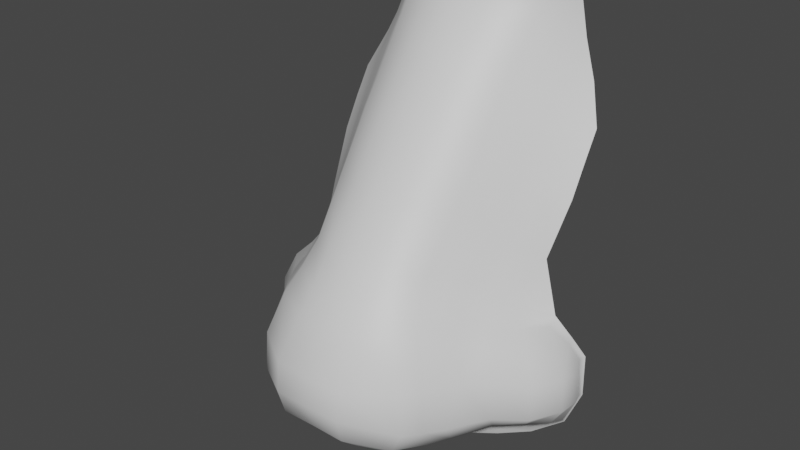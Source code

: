 # Source: Nose.blend  (saved by Blender 2.93.20; exported with 4.5.12 LTS)
import bpy
from mathutils import Matrix  # noqa: F401  (used for matrix-valued properties, if any)

bpy.ops.wm.read_factory_settings(use_empty=True)
scene = bpy.context.scene
scene.name = 'Scene'

# ---- collections
col_collection = bpy.data.collections.new('Collection'); scene.collection.children.link(col_collection)

# ---- materials (node trees are filled in below, after node groups)
mat_material0 = bpy.data.materials.new('Material0')
mat_material0.use_transparent_shadow = False

# ---- material node trees
mat_material0.use_nodes = True; mat_material0.node_tree.nodes.clear()
_N = mat_material0.node_tree.nodes; _L = mat_material0.node_tree.links
n0 = _N.new('ShaderNodeBsdfPrincipled'); n0.name = 'Principled BSDF'; n0.location = (10, 300)
n0.distribution = 'GGX'
n0.subsurface_method = 'BURLEY'
n0.inputs[3].default_value = 1.45
n0.inputs[27].default_value = (0.0, 0.0, 0.0, 1.0)
n0.inputs[28].default_value = 1.0
n1 = _N.new('ShaderNodeOutputMaterial'); n1.name = 'Material Output'; n1.location = (300, 300)
_L.new(n0.outputs[0], n1.inputs[0])
n1.is_active_output = True

# ---- world
world_world = bpy.data.worlds.new('World'); scene.world = world_world
world_world.use_nodes = True; world_world.node_tree.nodes.clear()
_N = world_world.node_tree.nodes; _L = world_world.node_tree.links
n0 = _N.new('ShaderNodeOutputWorld'); n0.name = 'World Output'; n0.location = (300, 300)
n1 = _N.new('ShaderNodeBackground'); n1.name = 'Background'; n1.location = (10, 300)
n1.inputs[0].default_value = (0.05088, 0.05088, 0.05088, 1.0)
_L.new(n1.outputs[0], n0.inputs[0])
n0.is_active_output = True
world_world.color = (0.05088, 0.05088, 0.05088)
world_world.use_sun_shadow = False
world_world.sun_shadow_jitter_overblur = 0.0

# ---- meshes
me_male_head_obj = bpy.data.meshes.new('male head.obj')
me_male_head_obj.from_pydata([(0.0, -6.234, 15.31), (0.7736, -6.15, 15.28), (0.72, -5.924, 15.89), (0.0, -6.018, 15.83), (-0.72, -5.924, 15.89), (-0.7736, -6.15, 15.28), (0.0, -4.479, 17.73), (0.7086, -4.489, 17.71), (0.7242, -3.913, 17.64), (0.0, -3.911, 17.67), (-0.7242, -3.913, 17.64), (-0.7086, -4.489, 17.71), (0.0, -5.768, 16.4), (0.9829, -5.634, 16.45), (0.8179, -5.402, 17.04), (0.0, -5.444, 17.01), (-0.8179, -5.402, 17.04), (-0.9829, -5.634, 16.45), (0.9055, -6.318, 14.98), (0.0, -6.442, 15.0), (-0.9055, -6.318, 14.98), (0.6815, -4.981, 17.58), (0.0, -4.982, 17.57), (-0.6815, -4.981, 17.58), (0.4487, -2.132, 16.63), (0.4658, -2.594, 16.96), (1.128, -2.608, 16.58), (1.038, -2.143, 16.22), (-1.038, -2.143, 16.22), (-1.128, -2.608, 16.58), (-0.4658, -2.594, 16.96), (-0.4487, -2.132, 16.63), (0.4309, 1.719, 13.94), (0.4329, 1.312, 14.29), (1.062, 1.054, 14.11), (1.077, 1.499, 13.79), (-1.077, 1.499, 13.79), (-1.062, 1.054, 14.11), (-0.4329, 1.312, 14.29), (-0.4309, 1.719, 13.94), (0.4396, 2.117, 13.62), (0.5466, 2.524, 13.4), (0.0, 2.571, 13.47), (0.0, 2.144, 13.65), (-0.5466, 2.524, 13.4), (-0.4396, 2.117, 13.62), (0.4427, 0.2062, 15.05), (0.4487, -1.057, 15.85), (1.065, -1.123, 15.54), (1.072, 0.01984, 14.81), (-1.072, 0.01984, 14.81), (-1.065, -1.123, 15.54), (-0.4487, -1.057, 15.85), (-0.4427, 0.2062, 15.05), (0.4365, 0.8184, 14.63), (0.0, 0.8835, 14.64), (0.0, 0.229, 15.09), (-0.4365, 0.8184, 14.63), (3.157, -4.174, 13.67), (-3.157, -4.174, 13.67), (3.013, -3.717, 13.93), (2.758, -3.216, 14.17), (-2.758, -3.216, 14.17), (-3.013, -3.717, 13.93), (3.143, -5.047, 13.63), (-3.143, -5.047, 13.63), (1.355, -6.129, 14.77), (1.364, -5.96, 14.87), (1.053, -6.077, 15.22), (-1.053, -6.077, 15.22), (-1.364, -5.96, 14.87), (-1.355, -6.129, 14.77), (1.204, -4.903, 15.19), (1.579, -4.562, 15.37), (1.154, -4.819, 15.55), (-1.154, -4.819, 15.55), (-1.579, -4.562, 15.37), (-1.204, -4.903, 15.19), (1.24, -4.726, 15.7), (-1.24, -4.726, 15.7), (1.569, -4.5, 15.58), (1.419, -4.565, 15.72), (-1.419, -4.565, 15.72), (-1.569, -4.5, 15.58), (1.686, -4.582, 15.69), (1.506, -4.661, 15.85), (-1.506, -4.661, 15.85), (-1.686, -4.582, 15.69), (1.205, -4.903, 15.89), (-1.205, -4.903, 15.89), (1.078, -5.059, 15.67), (-1.078, -5.059, 15.67), (1.146, -5.185, 15.18), (-1.146, -5.185, 15.18), (1.365, -4.833, 14.97), (-1.365, -4.833, 14.97), (1.96, -4.459, 15.0), (1.904, -4.716, 14.74), (2.168, -4.495, 14.76), (-2.168, -4.495, 14.76), (-1.904, -4.716, 14.74), (-1.96, -4.459, 15.0), (2.252, -4.58, 14.6), (-2.252, -4.58, 14.6), (2.215, -4.685, 14.51), (-2.215, -4.685, 14.51), (2.077, -4.76, 14.55), (-2.077, -4.76, 14.55), (2.17, -4.952, 14.52), (2.385, -4.817, 14.49), (-2.385, -4.817, 14.49), (-2.17, -4.952, 14.52), (2.448, -4.66, 14.62), (-2.448, -4.66, 14.62), (2.344, -4.547, 14.84), (-2.344, -4.547, 14.84), (2.104, -4.499, 15.13), (-2.104, -4.499, 15.13), (1.85, -5.013, 14.72), (-1.85, -5.013, 14.72), (1.075, -5.648, 15.84), (1.154, -5.799, 15.27), (-1.154, -5.799, 15.27), (-1.075, -5.648, 15.84), (1.35, -5.104, 14.9), (-1.35, -5.104, 14.9), (1.239, -5.456, 16.1), (-1.239, -5.456, 16.1), (1.614, -5.166, 16.06), (-1.614, -5.166, 16.06), (1.848, -4.54, 15.49), (-1.848, -4.54, 15.49), (1.804, -5.079, 15.87), (-1.804, -5.079, 15.87), (2.24, -4.986, 15.24), (1.977, -5.027, 15.63), (-1.977, -5.027, 15.63), (-2.24, -4.986, 15.24), (2.515, -5.041, 14.91), (-2.515, -5.041, 14.91), (2.633, -5.17, 14.65), (-2.633, -5.17, 14.65), (2.563, -5.357, 14.49), (-2.563, -5.357, 14.49), (2.32, -5.528, 14.5), (-2.32, -5.528, 14.5), (1.935, -5.606, 14.74), (-1.935, -5.606, 14.74), (1.388, -5.707, 14.93), (-1.388, -5.707, 14.93), (0.9745, -5.864, 15.89), (-0.9745, -5.864, 15.89), (1.183, -5.613, 16.24), (-1.183, -5.613, 16.24), (1.665, -5.263, 16.19), (-1.665, -5.263, 16.19), (1.882, -5.165, 15.98), (-1.882, -5.165, 15.98), (2.323, -5.072, 15.33), (2.064, -5.114, 15.73), (-2.064, -5.114, 15.73), (-2.323, -5.072, 15.33), (2.622, -5.126, 14.97), (-2.622, -5.126, 14.97), (2.772, -5.261, 14.65), (-2.772, -5.261, 14.65), (2.706, -5.477, 14.41), (-2.706, -5.477, 14.41), (2.425, -5.738, 14.34), (-2.425, -5.738, 14.34), (1.931, -5.844, 14.65), (-1.931, -5.844, 14.65), (1.742, -5.196, 16.46), (-1.742, -5.196, 16.46), (2.013, -5.095, 16.19), (-2.013, -5.095, 16.19), (2.451, -4.996, 15.52), (2.2, -5.048, 15.93), (-2.2, -5.048, 15.93), (-2.451, -4.996, 15.52), (2.824, -5.055, 15.06), (-2.824, -5.055, 15.06), (3.09, -5.148, 14.61), (-3.09, -5.148, 14.61), (3.105, -5.312, 14.22), (-3.105, -5.312, 14.22), (2.954, -5.536, 13.97), (-2.954, -5.536, 13.97), (2.446, -5.888, 14.22), (1.933, -5.973, 14.58), (-1.933, -5.973, 14.58), (-2.446, -5.888, 14.22), (2.784, -3.532, 15.06), (2.525, -3.246, 14.86), (2.075, -3.077, 15.38), (2.241, -3.377, 15.65), (-2.241, -3.377, 15.65), (-2.075, -3.077, 15.38), (-2.525, -3.246, 14.86), (-2.784, -3.532, 15.06), (3.0, -3.652, 14.49), (3.008, -4.087, 15.21), (3.279, -4.155, 14.61), (-3.279, -4.155, 14.61), (-3.008, -4.087, 15.21), (-3.0, -3.652, 14.49), (3.036, -3.769, 14.06), (3.301, -4.192, 14.17), (3.113, -4.203, 13.8), (-3.113, -4.203, 13.8), (-3.301, -4.192, 14.17), (-3.036, -3.769, 14.06), (2.506, -2.16, 14.18), (2.355, -2.947, 14.63), (-2.355, -2.947, 14.63), (-2.506, -2.16, 14.18), (2.769, -3.376, 14.34), (-2.769, -3.376, 14.34), (3.153, -4.979, 13.78), (-3.153, -4.979, 13.78), (3.31, -4.847, 14.14), (-3.31, -4.847, 14.14), (2.935, -5.632, 13.85), (-2.935, -5.632, 13.85), (2.136, -1.854, 14.48), (1.822, -1.582, 14.76), (1.673, -2.447, 15.39), (1.976, -2.731, 15.05), (-1.976, -2.731, 15.05), (-1.673, -2.447, 15.39), (-1.822, -1.582, 14.76), (-2.136, -1.854, 14.48), (1.636, -4.705, 17.1), (1.573, -3.895, 17.09), (-1.573, -3.895, 17.09), (-1.636, -4.705, 17.1), (0.519, -3.026, 17.26), (0.0, -3.054, 17.3), (-0.519, -3.026, 17.26), (1.388, -5.168, 17.04), (-1.388, -5.168, 17.04), (1.87, -4.712, 16.77), (2.104, -4.719, 16.44), (-2.104, -4.719, 16.44), (-1.87, -4.712, 16.77), (1.78, -3.899, 16.76), (1.986, -3.903, 16.43), (-1.986, -3.903, 16.43), (-1.78, -3.899, 16.76), (1.241, -2.209, 15.93), (1.356, -2.676, 16.27), (1.585, -2.744, 15.97), (1.445, -2.274, 15.64), (-1.445, -2.274, 15.64), (-1.585, -2.744, 15.97), (-1.356, -2.676, 16.27), (-1.241, -2.209, 15.93), (1.281, -3.044, 16.88), (-1.281, -3.044, 16.88), (2.178, -3.927, 16.13), (2.282, -4.691, 16.16), (-2.282, -4.691, 16.16), (-2.178, -3.927, 16.13), (2.543, -4.679, 15.75), (-2.543, -4.679, 15.75), (2.445, -3.974, 15.78), (-2.445, -3.974, 15.78), (3.023, -4.787, 15.21), (-3.023, -4.787, 15.21), (3.302, -4.812, 14.61), (-3.302, -4.812, 14.61), (1.979, -3.284, 15.96), (1.781, -3.181, 16.25), (-1.781, -3.181, 16.25), (-1.979, -3.284, 15.96), (1.552, -1.36, 15.01), (-1.552, -1.36, 15.01), (1.309, -1.242, 15.27), (-1.309, -1.242, 15.27), (1.894, -0.635, 14.15), (1.604, -0.3727, 14.37), (-1.604, -0.3727, 14.37), (-1.894, -0.635, 14.15), (1.338, -0.1764, 14.59), (-1.338, -0.1764, 14.59), (2.2, -0.8959, 13.92), (-2.2, -0.8959, 13.92), (1.951, 0.4327, 13.44), (1.658, 0.6426, 13.67), (1.629, 0.1719, 14.0), (1.922, -0.06744, 13.78), (-1.922, -0.06744, 13.78), (-1.629, 0.1719, 14.0), (-1.658, 0.6426, 13.67), (-1.951, 0.4327, 13.44), (1.345, 0.3783, 14.22), (-1.345, 0.3783, 14.22), (2.275, 0.1998, 13.21), (2.234, -0.3137, 13.56), (-2.234, -0.3137, 13.56), (-2.275, 0.1998, 13.21), (2.035, 1.34, 12.58), (1.741, 1.547, 12.94), (1.689, 1.093, 13.3), (1.979, 0.8857, 13.01), (-1.979, 0.8857, 13.01), (-1.689, 1.093, 13.3), (-1.741, 1.547, 12.94), (-2.035, 1.34, 12.58), (1.383, 1.296, 13.54), (1.36, 0.8481, 13.89), (-1.36, 0.8481, 13.89), (-1.383, 1.296, 13.54), (2.325, 0.6569, 12.72), (-2.325, 0.6569, 12.72), (1.428, 1.744, 13.2), (1.6, 2.216, 12.95), (1.207, 2.385, 13.23), (1.114, 1.941, 13.47), (-1.114, 1.941, 13.47), (-1.207, 2.385, 13.23), (-1.6, 2.216, 12.95), (-1.428, 1.744, 13.2), (2.618, -0.05749, 13.01), (-2.618, -0.05749, 13.01), (2.622, -0.5889, 13.33), (2.621, -1.184, 13.66), (-2.621, -1.184, 13.66), (-2.622, -0.5889, 13.33), (1.933, 2.037, 12.64), (-1.933, 2.037, 12.64), (0.0, 1.773, 13.95), (1.796, -2.884, 15.7), (-1.796, -2.884, 15.7), (1.531, -3.112, 16.56), (-1.531, -3.112, 16.56), (1.062, 0.5846, 14.43), (-1.062, 0.5846, 14.43), (0.0, -2.582, 17.0), (0.0, 1.386, 14.29), (0.0, -1.011, 15.88), (0.0, -2.078, 16.64)], [], [(0, 1, 2, 3), (3, 4, 5, 0), (6, 7, 8, 9), (9, 10, 11, 6), (12, 13, 14, 15), (15, 16, 17, 12), (2, 13, 12, 3), (3, 12, 17, 4), (15, 14, 21, 22), (22, 23, 16, 15), (21, 7, 6, 22), (22, 6, 11, 23), (24, 25, 26, 27), (28, 29, 30, 31), (32, 33, 34, 35), (36, 37, 38, 39), (40, 41, 42, 43), (43, 42, 44, 45), (46, 47, 48, 49), (50, 51, 52, 53), (46, 54, 55, 56), (56, 55, 57, 53), (47, 24, 27, 48), (51, 28, 31, 52), (18, 66, 67, 68), (69, 70, 71, 20), (72, 73, 74), (75, 76, 77), (74, 73, 78), (79, 76, 75), (78, 73, 80, 81), (82, 83, 76, 79), (81, 80, 84, 85), (86, 87, 83, 82), (81, 85, 88, 78), (79, 89, 86, 82), (74, 78, 88, 90), (91, 89, 79, 75), (72, 74, 90, 92), (93, 91, 75, 77), (72, 94, 73), (76, 95, 77), (96, 97, 98), (99, 100, 101), (98, 97, 102), (103, 100, 99), (102, 97, 104), (105, 100, 103), (106, 104, 97), (100, 105, 107), (108, 109, 104, 106), (107, 105, 110, 111), (109, 112, 102, 104), (105, 103, 113, 110), (98, 102, 112, 114), (115, 113, 103, 99), (96, 98, 114, 116), (117, 115, 99, 101), (94, 97, 96, 73), (76, 101, 100, 95), (118, 108, 106, 97), (100, 107, 111, 119), (92, 90, 120, 121), (122, 123, 91, 93), (124, 94, 72, 92), (93, 77, 95, 125), (90, 88, 126, 120), (123, 127, 89, 91), (126, 88, 85, 128), (129, 86, 89, 127), (73, 96, 116, 130), (131, 117, 101, 76), (128, 85, 84, 132), (133, 87, 86, 129), (116, 134, 135, 130), (131, 136, 137, 117), (114, 138, 134, 116), (117, 137, 139, 115), (112, 140, 138, 114), (115, 139, 141, 113), (109, 142, 140, 112), (113, 141, 143, 110), (144, 142, 109, 108), (111, 110, 143, 145), (124, 118, 97, 94), (95, 100, 119, 125), (146, 144, 108, 118), (119, 111, 145, 147), (148, 146, 118, 124), (125, 119, 147, 149), (124, 92, 121, 148), (149, 122, 93, 125), (68, 121, 120, 150), (151, 123, 122, 69), (120, 126, 152, 150), (151, 153, 127, 123), (152, 126, 128, 154), (155, 129, 127, 153), (128, 132, 156, 154), (155, 157, 133, 129), (135, 134, 158, 159), (160, 161, 137, 136), (134, 138, 162, 158), (161, 163, 139, 137), (138, 140, 164, 162), (163, 165, 141, 139), (166, 164, 140, 142), (143, 141, 165, 167), (168, 166, 142, 144), (145, 143, 167, 169), (170, 168, 144, 146), (147, 145, 169, 171), (67, 170, 146, 148), (149, 147, 171, 70), (67, 148, 121, 68), (69, 122, 149, 70), (13, 152, 154, 172), (173, 155, 153, 17), (154, 156, 174, 172), (173, 175, 157, 155), (159, 158, 176, 177), (178, 179, 161, 160), (158, 162, 180, 176), (179, 181, 163, 161), (162, 164, 182, 180), (181, 183, 165, 163), (166, 184, 182, 164), (165, 183, 185, 167), (168, 186, 184, 166), (167, 185, 187, 169), (66, 189, 170, 67), (70, 171, 190, 71), (192, 193, 194, 195), (196, 197, 198, 199), (200, 192, 201, 202), (203, 204, 199, 205), (206, 207, 208), (209, 210, 211), (60, 61, 216, 206), (211, 217, 62, 63), (58, 60, 206, 208), (209, 211, 63, 59), (64, 58, 208, 218), (219, 209, 59, 65), (218, 208, 207, 220), (221, 210, 209, 219), (64, 218, 186, 222), (223, 187, 219, 65), (188, 222, 186, 168), (169, 187, 223, 191), (224, 225, 226, 227), (228, 229, 230, 231), (218, 220, 184, 186), (187, 185, 221, 219), (8, 7, 232, 233), (234, 235, 11, 10), (8, 236, 237, 9), (9, 237, 238, 10), (7, 21, 239, 232), (235, 240, 23, 11), (21, 14, 239), (240, 16, 23), (172, 239, 14, 13), (17, 16, 240, 173), (241, 172, 174, 242), (243, 175, 173, 244), (245, 241, 242, 246), (247, 243, 244, 248), (249, 250, 251, 252), (253, 254, 255, 256), (233, 257, 236, 8), (10, 238, 258, 234), (259, 246, 242, 260), (261, 243, 247, 262), (176, 263, 260, 177), (178, 261, 264, 179), (263, 265, 259, 260), (261, 262, 266, 264), (176, 180, 267, 263), (264, 268, 181, 179), (267, 201, 265, 263), (264, 266, 204, 268), (180, 182, 269, 267), (268, 270, 183, 181), (269, 202, 201, 267), (268, 204, 203, 270), (220, 269, 182, 184), (185, 183, 270, 221), (271, 272, 246, 259), (262, 247, 273, 274), (220, 207, 202, 269), (270, 203, 210, 221), (195, 271, 259, 265), (266, 262, 274, 196), (225, 275, 252, 226), (229, 253, 276, 230), (277, 249, 252, 275), (276, 253, 256, 278), (279, 280, 275, 225), (230, 276, 281, 282), (283, 277, 275, 280), (281, 276, 278, 284), (285, 279, 225, 224), (231, 230, 282, 286), (287, 288, 289, 290), (291, 292, 293, 294), (295, 283, 280, 289), (292, 281, 284, 296), (297, 287, 290, 298), (299, 291, 294, 300), (301, 302, 303, 304), (305, 306, 307, 308), (309, 310, 288, 303), (306, 293, 311, 312), (301, 304, 313), (314, 305, 308), (315, 316, 317, 318), (319, 320, 321, 322), (212, 326, 285, 224), (231, 286, 327, 215), (201, 192, 195, 265), (266, 196, 199, 204), (318, 317, 41, 40), (45, 44, 320, 319), (213, 61, 212), (32, 40, 43, 331), (331, 43, 45, 39), (303, 288, 287, 304), (305, 294, 293, 306), (35, 318, 40, 32), (39, 45, 319, 36), (304, 287, 297, 313), (314, 300, 294, 305), (303, 302, 315, 309), (312, 322, 307, 306), (332, 251, 272, 271), (274, 273, 254, 333), (80, 73, 130, 84), (87, 131, 76, 83), (84, 130, 135, 132), (133, 136, 131, 87), (132, 135, 159, 156), (157, 160, 136, 133), (156, 159, 177, 174), (175, 178, 160, 157), (174, 177, 260, 242), (243, 261, 178, 175), (246, 272, 334, 245), (248, 335, 273, 247), (272, 251, 250, 334), (335, 255, 254, 273), (257, 26, 25, 236), (238, 30, 29, 258), (49, 336, 54, 46), (53, 57, 337, 50), (25, 338, 237, 236), (238, 237, 338, 30), (32, 331, 339, 33), (38, 339, 331, 39), (46, 56, 340, 47), (52, 340, 56, 53), (33, 54, 336, 34), (37, 337, 57, 38), (47, 340, 341, 24), (31, 341, 340, 52), (302, 301, 329), (194, 332, 271, 195), (196, 274, 333, 197), (212, 224, 227, 213), (214, 228, 231, 215), (313, 297, 323), (324, 300, 314), (325, 298, 285, 326), (327, 286, 299, 328), (193, 216, 61, 213), (214, 62, 217, 198), (193, 213, 227, 194), (197, 228, 214, 198), (332, 226, 252, 251), (254, 253, 229, 333), (25, 24, 341, 338), (338, 341, 31, 30), (194, 227, 226, 332), (333, 229, 228, 197), (193, 192, 200, 216), (217, 205, 199, 198), (18, 1, 0, 19), (19, 0, 5, 20), (188, 168, 170, 189), (190, 171, 169, 191), (2, 150, 152, 13), (17, 153, 151, 4), (1, 68, 150, 2), (4, 151, 69, 5), (18, 68, 1), (5, 69, 20), (206, 216, 200), (205, 217, 211), (206, 200, 202, 207), (210, 203, 205, 211), (54, 33, 339, 55), (55, 339, 38, 57), (289, 280, 279, 290), (291, 282, 281, 292), (34, 336, 295, 310), (311, 296, 337, 37), (290, 279, 285, 298), (299, 286, 282, 291), (325, 323, 297, 298), (299, 300, 324, 328), (245, 233, 232, 241), (244, 235, 234, 248), (249, 27, 26, 250), (255, 29, 28, 256), (277, 48, 27, 249), (256, 28, 51, 278), (283, 49, 48, 277), (278, 51, 50, 284), (295, 336, 49, 283), (284, 50, 337, 296), (309, 35, 34, 310), (311, 37, 36, 312), (315, 302, 329, 316), (321, 330, 307, 322), (315, 318, 35, 309), (312, 36, 319, 322), (334, 257, 233, 245), (248, 234, 258, 335), (250, 26, 257, 334), (335, 258, 29, 255), (295, 289, 288, 310), (311, 293, 292, 296), (241, 232, 239, 172), (173, 240, 235, 244), (214, 215, 62), (307, 330, 308)])
me_male_head_obj.polygons.foreach_set('use_smooth', [True] * 336)
_uv = me_male_head_obj.uv_layers.new(name='UVMap')
_uv.uv.foreach_set('vector', [0.3926, 0.7576, 0.0, 0.0, 0.3927, 0.7583, 0.3912, 0.7579, 0.3912, 0.7579, 0.3927, 0.7583, 0.0, 0.0, 0.3926, 0.7576, 0.3912, 0.7619, 0.3922, 0.7619, 0.3924, 0.7632, 0.3912, 0.7631, 0.3912, 0.7631, 0.3924, 0.7632, 0.3922, 0.7619, 0.3912, 0.7619, 0.3912, 0.7585, 0.393, 0.7588, 0.3925, 0.7594, 0.3912, 0.7594, 0.3912, 0.7594, 0.3925, 0.7594, 0.393, 0.7588, 0.3912, 0.7585, 0.0, 0.0, 0.393, 0.7588, 0.3912, 0.7585, 0.3912, 0.7579, 0.3912, 0.7579, 0.3912, 0.7585, 0.393, 0.7588, 0.0, 0.0, 0.3912, 0.7594, 0.3925, 0.7594, 0.3921, 0.7606, 0.3912, 0.7606, 0.3912, 0.7606, 0.3921, 0.7606, 0.3925, 0.7594, 0.3912, 0.7594, 0.3921, 0.7606, 0.3922, 0.7619, 0.3912, 0.7619, 0.3912, 0.7606, 0.3912, 0.7606, 0.3912, 0.7619, 0.3922, 0.7619, 0.3921, 0.7606, 0.196, 0.383, 0.0, 0.0, 0.1967, 0.3839, 0.3934, 0.7678, 0.3934, 0.7678, 0.1967, 0.3839, 0.0, 0.0, 0.196, 0.383, 0.0, 0.0, 0.3912, 0.7773, 0.0, 0.0, 0.0, 0.0, 0.0, 0.0, 0.0, 0.0, 0.3912, 0.7773, 0.0, 0.0, 0.1961, 0.3907, 0.0, 0.0, 0.3912, 0.7814, 0.3912, 0.7792, 0.3912, 0.7792, 0.3912, 0.7814, 0.0, 0.0, 0.1961, 0.3907, 0.0, 0.0, 0.3912, 0.7709, 0.0, 0.0, 0.3937, 0.7736, 0.3937, 0.7736, 0.0, 0.0, 0.3912, 0.7709, 0.0, 0.0, 0.1959, 0.3885, 0.0, 0.0, 0.3912, 0.7773, 0.3912, 0.7746, 0.3912, 0.7746, 0.3912, 0.7773, 0.0, 0.0, 0.1959, 0.3885, 0.0, 0.0, 0.3912, 0.7678, 0.0, 0.0, 0.3937, 0.7706, 0.3937, 0.7706, 0.0, 0.0, 0.3912, 0.7678, 0.0, 0.0, 0.0, 0.0, 0.3937, 0.7574, 0.3937, 0.7581, 0.393, 0.7577, 0.393, 0.7577, 0.3937, 0.7581, 0.3937, 0.7574, 0.0, 0.0, 0.3932, 0.7607, 0.3947, 0.7621, 0.393, 0.761, 0.393, 0.761, 0.3947, 0.7621, 0.3932, 0.7607, 0.393, 0.761, 0.3947, 0.7621, 0.3932, 0.7612, 0.3932, 0.7612, 0.3947, 0.7621, 0.393, 0.761, 0.3932, 0.7612, 0.3943, 0.762, 0.3947, 0.7621, 0.394, 0.7618, 0.394, 0.7618, 0.3947, 0.7621, 0.3943, 0.762, 0.3932, 0.7612, 0.394, 0.7618, 0.0, 0.0, 0.3951, 0.762, 0.3943, 0.7618, 0.3943, 0.7618, 0.3951, 0.762, 0.0, 0.0, 0.394, 0.7618, 0.394, 0.7618, 0.3943, 0.7618, 0.3933, 0.761, 0.3932, 0.7612, 0.3932, 0.7612, 0.3933, 0.761, 0.3943, 0.7618, 0.394, 0.7618, 0.393, 0.761, 0.3932, 0.7612, 0.3933, 0.761, 0.393, 0.7606, 0.393, 0.7606, 0.3933, 0.761, 0.3932, 0.7612, 0.393, 0.761, 0.3932, 0.7607, 0.393, 0.761, 0.393, 0.7606, 0.3932, 0.7602, 0.3932, 0.7602, 0.393, 0.7606, 0.393, 0.761, 0.3932, 0.7607, 0.3932, 0.7607, 0.3935, 0.761, 0.3947, 0.7621, 0.3947, 0.7621, 0.3935, 0.761, 0.3932, 0.7607, 0.3954, 0.7622, 0.395, 0.7612, 0.396, 0.7621, 0.396, 0.7621, 0.395, 0.7612, 0.3954, 0.7622, 0.396, 0.7621, 0.395, 0.7612, 0.3963, 0.7618, 0.3963, 0.7618, 0.395, 0.7612, 0.396, 0.7621, 0.3963, 0.7618, 0.395, 0.7612, 0.3962, 0.7615, 0.3962, 0.7615, 0.395, 0.7612, 0.3963, 0.7618, 0.3956, 0.7612, 0.3962, 0.7615, 0.395, 0.7612, 0.395, 0.7612, 0.3962, 0.7615, 0.3956, 0.7612, 0.3959, 0.7609, 0.3965, 0.7613, 0.3962, 0.7615, 0.3956, 0.7612, 0.3956, 0.7612, 0.3962, 0.7615, 0.3965, 0.7613, 0.3959, 0.7609, 0.3965, 0.7613, 0.3967, 0.7617, 0.3963, 0.7618, 0.3962, 0.7615, 0.3962, 0.7615, 0.3963, 0.7618, 0.3967, 0.7617, 0.3965, 0.7613, 0.396, 0.7621, 0.3963, 0.7618, 0.3967, 0.7617, 0.3965, 0.762, 0.3965, 0.762, 0.3967, 0.7617, 0.3963, 0.7618, 0.396, 0.7621, 0.3954, 0.7622, 0.396, 0.7621, 0.3965, 0.762, 0.3958, 0.7622, 0.3958, 0.7622, 0.3965, 0.762, 0.396, 0.7621, 0.3954, 0.7622, 0.3935, 0.761, 0.395, 0.7612, 0.3954, 0.7622, 0.3947, 0.7621, 0.3947, 0.7621, 0.3954, 0.7622, 0.395, 0.7612, 0.3935, 0.761, 0.3952, 0.7607, 0.3959, 0.7609, 0.3956, 0.7612, 0.395, 0.7612, 0.395, 0.7612, 0.3956, 0.7612, 0.3959, 0.7609, 0.3952, 0.7607, 0.3932, 0.7602, 0.393, 0.7606, 0.393, 0.7587, 0.3932, 0.7582, 0.3932, 0.7582, 0.393, 0.7587, 0.393, 0.7606, 0.3932, 0.7602, 0.3936, 0.7605, 0.3935, 0.761, 0.3932, 0.7607, 0.3932, 0.7602, 0.3932, 0.7602, 0.3932, 0.7607, 0.3935, 0.761, 0.3936, 0.7605, 0.393, 0.7606, 0.3933, 0.761, 0.3934, 0.7591, 0.393, 0.7587, 0.393, 0.7587, 0.3934, 0.7591, 0.3933, 0.761, 0.393, 0.7606, 0.3934, 0.7591, 0.3933, 0.761, 0.3943, 0.7618, 0.3946, 0.76, 0.3946, 0.76, 0.3943, 0.7618, 0.3933, 0.761, 0.3934, 0.7591, 0.3947, 0.7621, 0.3954, 0.7622, 0.3958, 0.7622, 0.3951, 0.762, 0.3951, 0.762, 0.3958, 0.7622, 0.3954, 0.7622, 0.3947, 0.7621, 0.3946, 0.76, 0.3943, 0.7618, 0.0, 0.0, 0.3954, 0.7603, 0.3954, 0.7603, 0.0, 0.0, 0.3943, 0.7618, 0.3946, 0.76, 0.3958, 0.7622, 0.3961, 0.7605, 0.3954, 0.7603, 0.3951, 0.762, 0.3951, 0.762, 0.3954, 0.7603, 0.3961, 0.7605, 0.3958, 0.7622, 0.3965, 0.762, 0.397, 0.7603, 0.3961, 0.7605, 0.3958, 0.7622, 0.3958, 0.7622, 0.3961, 0.7605, 0.397, 0.7603, 0.3965, 0.762, 0.3967, 0.7617, 0.3973, 0.76, 0.397, 0.7603, 0.3965, 0.762, 0.3965, 0.762, 0.397, 0.7603, 0.3973, 0.76, 0.3967, 0.7617, 0.3965, 0.7613, 0.3971, 0.7594, 0.3973, 0.76, 0.3967, 0.7617, 0.3967, 0.7617, 0.3973, 0.76, 0.3971, 0.7594, 0.3965, 0.7613, 0.3964, 0.759, 0.3971, 0.7594, 0.3965, 0.7613, 0.3959, 0.7609, 0.3959, 0.7609, 0.3965, 0.7613, 0.3971, 0.7594, 0.3964, 0.759, 0.3936, 0.7605, 0.3952, 0.7607, 0.395, 0.7612, 0.3935, 0.761, 0.3935, 0.761, 0.395, 0.7612, 0.3952, 0.7607, 0.3936, 0.7605, 0.3955, 0.7588, 0.3964, 0.759, 0.3959, 0.7609, 0.3952, 0.7607, 0.3952, 0.7607, 0.3959, 0.7609, 0.3964, 0.759, 0.3955, 0.7588, 0.3937, 0.7586, 0.3955, 0.7588, 0.3952, 0.7607, 0.3936, 0.7605, 0.3936, 0.7605, 0.3952, 0.7607, 0.3955, 0.7588, 0.3937, 0.7586, 0.3936, 0.7605, 0.3932, 0.7602, 0.3932, 0.7582, 0.3937, 0.7586, 0.3937, 0.7586, 0.3932, 0.7582, 0.3932, 0.7602, 0.3936, 0.7605, 0.393, 0.7577, 0.3932, 0.7582, 0.393, 0.7587, 0.3927, 0.7583, 0.3927, 0.7583, 0.393, 0.7587, 0.3932, 0.7582, 0.393, 0.7577, 0.393, 0.7587, 0.3934, 0.7591, 0.3932, 0.7589, 0.3927, 0.7583, 0.3927, 0.7583, 0.3932, 0.7589, 0.3934, 0.7591, 0.393, 0.7587, 0.3932, 0.7589, 0.3934, 0.7591, 0.3946, 0.76, 0.3947, 0.76, 0.3947, 0.76, 0.3946, 0.76, 0.3934, 0.7591, 0.3932, 0.7589, 0.3946, 0.76, 0.0, 0.0, 0.3956, 0.7603, 0.3947, 0.76, 0.3947, 0.76, 0.3956, 0.7603, 0.0, 0.0, 0.3946, 0.76, 0.3954, 0.7603, 0.3961, 0.7605, 0.3963, 0.7604, 0.3956, 0.7603, 0.3956, 0.7603, 0.3963, 0.7604, 0.3961, 0.7605, 0.3954, 0.7603, 0.3961, 0.7605, 0.397, 0.7603, 0.3971, 0.7603, 0.3963, 0.7604, 0.3963, 0.7604, 0.3971, 0.7603, 0.397, 0.7603, 0.3961, 0.7605, 0.397, 0.7603, 0.3973, 0.76, 0.3975, 0.7599, 0.3971, 0.7603, 0.3971, 0.7603, 0.3975, 0.7599, 0.3973, 0.76, 0.397, 0.7603, 0.3973, 0.7593, 0.3975, 0.7599, 0.3973, 0.76, 0.3971, 0.7594, 0.3971, 0.7594, 0.3973, 0.76, 0.3975, 0.7599, 0.3973, 0.7593, 0.3965, 0.7585, 0.3973, 0.7593, 0.3971, 0.7594, 0.3964, 0.759, 0.3964, 0.759, 0.3971, 0.7594, 0.3973, 0.7593, 0.3965, 0.7585, 0.3954, 0.7583, 0.3965, 0.7585, 0.3964, 0.759, 0.3955, 0.7588, 0.3955, 0.7588, 0.3964, 0.759, 0.3965, 0.7585, 0.3954, 0.7583, 0.3937, 0.7581, 0.3954, 0.7583, 0.3955, 0.7588, 0.3937, 0.7586, 0.3937, 0.7586, 0.3955, 0.7588, 0.3954, 0.7583, 0.3937, 0.7581, 0.3937, 0.7581, 0.3937, 0.7586, 0.3932, 0.7582, 0.393, 0.7577, 0.393, 0.7577, 0.3932, 0.7582, 0.3937, 0.7586, 0.3937, 0.7581, 0.393, 0.7588, 0.3932, 0.7589, 0.3947, 0.76, 0.3951, 0.7601, 0.3951, 0.7601, 0.3947, 0.76, 0.3932, 0.7589, 0.393, 0.7588, 0.3947, 0.76, 0.0, 0.0, 0.396, 0.7603, 0.3951, 0.7601, 0.3951, 0.7601, 0.396, 0.7603, 0.0, 0.0, 0.3947, 0.76, 0.3956, 0.7603, 0.3963, 0.7604, 0.3966, 0.7606, 0.396, 0.7603, 0.396, 0.7603, 0.3966, 0.7606, 0.3963, 0.7604, 0.3956, 0.7603, 0.3963, 0.7604, 0.3971, 0.7603, 0.3977, 0.7604, 0.3966, 0.7606, 0.3966, 0.7606, 0.3977, 0.7604, 0.3971, 0.7603, 0.3963, 0.7604, 0.3971, 0.7603, 0.3975, 0.7599, 0.3985, 0.7602, 0.3977, 0.7604, 0.3977, 0.7604, 0.3985, 0.7602, 0.3975, 0.7599, 0.3971, 0.7603, 0.3973, 0.7593, 0.3985, 0.7597, 0.3985, 0.7602, 0.3975, 0.7599, 0.3975, 0.7599, 0.3985, 0.7602, 0.3985, 0.7597, 0.3973, 0.7593, 0.3965, 0.7585, 0.398, 0.759, 0.3985, 0.7597, 0.3973, 0.7593, 0.3973, 0.7593, 0.3985, 0.7597, 0.398, 0.759, 0.3965, 0.7585, 0.0, 0.0, 0.3953, 0.758, 0.3954, 0.7583, 0.3937, 0.7581, 0.3937, 0.7581, 0.3954, 0.7583, 0.3953, 0.758, 0.0, 0.0, 0.1986, 0.3826, 0.0, 0.0, 0.0, 0.0, 0.3959, 0.765, 0.3959, 0.765, 0.0, 0.0, 0.0, 0.0, 0.1986, 0.3826, 0.3982, 0.7642, 0.3977, 0.7645, 0.3983, 0.763, 0.399, 0.7628, 0.399, 0.7628, 0.3983, 0.763, 0.3977, 0.7645, 0.3982, 0.7642, 0.0, 0.0, 0.3991, 0.7628, 0.3982, 0.7628, 0.3982, 0.7628, 0.3991, 0.7628, 0.0, 0.0, 0.3983, 0.7639, 0.3972, 0.7653, 0.3973, 0.765, 0.3982, 0.7639, 0.3982, 0.7639, 0.3973, 0.765, 0.3972, 0.7653, 0.3983, 0.7639, 0.3983, 0.7629, 0.3983, 0.7639, 0.3982, 0.7639, 0.3982, 0.7628, 0.3982, 0.7628, 0.3982, 0.7639, 0.3983, 0.7639, 0.3983, 0.7629, 0.3985, 0.7604, 0.3983, 0.7629, 0.3982, 0.7628, 0.3985, 0.7605, 0.3985, 0.7605, 0.3982, 0.7628, 0.3983, 0.7629, 0.3985, 0.7604, 0.3985, 0.7605, 0.3982, 0.7628, 0.3991, 0.7628, 0.399, 0.761, 0.399, 0.761, 0.3991, 0.7628, 0.3982, 0.7628, 0.3985, 0.7605, 0.3985, 0.7604, 0.3985, 0.7605, 0.398, 0.759, 0.398, 0.7588, 0.398, 0.7588, 0.398, 0.759, 0.3985, 0.7605, 0.3985, 0.7604, 0.3966, 0.7582, 0.398, 0.7588, 0.398, 0.759, 0.3965, 0.7585, 0.3965, 0.7585, 0.398, 0.759, 0.398, 0.7588, 0.3966, 0.7582, 0.3959, 0.7688, 0.3951, 0.7695, 0.3944, 0.7671, 0.3952, 0.7661, 0.3952, 0.7661, 0.3944, 0.7671, 0.3951, 0.7695, 0.3959, 0.7688, 0.3985, 0.7605, 0.399, 0.761, 0.3985, 0.7597, 0.398, 0.759, 0.398, 0.759, 0.3985, 0.7597, 0.399, 0.761, 0.3985, 0.7605, 0.3924, 0.7632, 0.3922, 0.7619, 0.3948, 0.7612, 0.3945, 0.7634, 0.3945, 0.7634, 0.3948, 0.7612, 0.3922, 0.7619, 0.3924, 0.7632, 0.0, 0.0, 0.3926, 0.766, 0.3912, 0.7659, 0.3912, 0.7631, 0.3912, 0.7631, 0.3912, 0.7659, 0.3926, 0.766, 0.0, 0.0, 0.3922, 0.7619, 0.3921, 0.7606, 0.394, 0.7599, 0.3948, 0.7612, 0.3948, 0.7612, 0.394, 0.7599, 0.3921, 0.7606, 0.3922, 0.7619, 0.3921, 0.7606, 0.3925, 0.7594, 0.394, 0.7599, 0.394, 0.7599, 0.3925, 0.7594, 0.3921, 0.7606, 0.3951, 0.7601, 0.394, 0.7599, 0.3925, 0.7594, 0.393, 0.7588, 0.393, 0.7588, 0.3925, 0.7594, 0.394, 0.7599, 0.3951, 0.7601, 0.0, 0.0, 0.3951, 0.7601, 0.0, 0.0, 0.3962, 0.7612, 0.3962, 0.7612, 0.0, 0.0, 0.3951, 0.7601, 0.0, 0.0, 0.0, 0.0, 0.3948, 0.7612, 0.0, 0.0, 0.396, 0.7635, 0.396, 0.7635, 0.0, 0.0, 0.3948, 0.7612, 0.0, 0.0, 0.0, 0.0, 0.09847, 0.1919, 0.1969, 0.3837, 0.3939, 0.7675, 0.3939, 0.7675, 0.1969, 0.3837, 0.09847, 0.1919, 0.0, 0.0, 0.0, 0.0, 0.3935, 0.7659, 0.0, 0.0, 0.3924, 0.7632, 0.3924, 0.7632, 0.0, 0.0, 0.3935, 0.7659, 0.0, 0.0, 0.3955, 0.7635, 0.0, 0.0, 0.3958, 0.7611, 0.3962, 0.7612, 0.3962, 0.7612, 0.3958, 0.7611, 0.0, 0.0, 0.3955, 0.7635, 0.3966, 0.7606, 0.3969, 0.7613, 0.3962, 0.7612, 0.396, 0.7603, 0.396, 0.7603, 0.3962, 0.7612, 0.3969, 0.7613, 0.3966, 0.7606, 0.3969, 0.7613, 0.3965, 0.7633, 0.396, 0.7635, 0.3962, 0.7612, 0.3962, 0.7612, 0.396, 0.7635, 0.3965, 0.7633, 0.3969, 0.7613, 0.3966, 0.7606, 0.3977, 0.7604, 0.3983, 0.7609, 0.3969, 0.7613, 0.3969, 0.7613, 0.3983, 0.7609, 0.3977, 0.7604, 0.3966, 0.7606, 0.3983, 0.7609, 0.3983, 0.763, 0.3965, 0.7633, 0.3969, 0.7613, 0.3969, 0.7613, 0.3965, 0.7633, 0.3983, 0.763, 0.3983, 0.7609, 0.3977, 0.7604, 0.3985, 0.7602, 0.3991, 0.7609, 0.3983, 0.7609, 0.3983, 0.7609, 0.3991, 0.7609, 0.3985, 0.7602, 0.3977, 0.7604, 0.3991, 0.7609, 0.399, 0.7628, 0.3983, 0.763, 0.3983, 0.7609, 0.3983, 0.7609, 0.3983, 0.763, 0.399, 0.7628, 0.3991, 0.7609, 0.399, 0.761, 0.3991, 0.7609, 0.3985, 0.7602, 0.3985, 0.7597, 0.3985, 0.7597, 0.3985, 0.7602, 0.3991, 0.7609, 0.399, 0.761, 0.3949, 0.7654, 0.0, 0.0, 0.3955, 0.7635, 0.396, 0.7635, 0.396, 0.7635, 0.3955, 0.7635, 0.0, 0.0, 0.3949, 0.7654, 0.399, 0.761, 0.3991, 0.7628, 0.399, 0.7628, 0.3991, 0.7609, 0.3991, 0.7609, 0.399, 0.7628, 0.3991, 0.7628, 0.399, 0.761, 0.3959, 0.765, 0.3954, 0.7651, 0.396, 0.7635, 0.3965, 0.7633, 0.3965, 0.7633, 0.396, 0.7635, 0.3954, 0.7651, 0.3959, 0.765, 0.3944, 0.77, 0.0, 0.0, 0.3934, 0.7678, 0.3944, 0.7671, 0.3944, 0.7671, 0.3934, 0.7678, 0.0, 0.0, 0.3944, 0.77, 0.0, 0.0, 0.3929, 0.7678, 0.0, 0.0, 0.3951, 0.7695, 0.3951, 0.7695, 0.0, 0.0, 0.3929, 0.7678, 0.0, 0.0, 0.3944, 0.7729, 0.0, 0.0, 0.3944, 0.77, 0.3951, 0.7695, 0.3951, 0.7695, 0.3944, 0.77, 0.0, 0.0, 0.3944, 0.7729, 0.0, 0.0, 0.3931, 0.7706, 0.0, 0.0, 0.3952, 0.7721, 0.3952, 0.7721, 0.0, 0.0, 0.3931, 0.7706, 0.0, 0.0, 0.3959, 0.7715, 0.3952, 0.7721, 0.3951, 0.7695, 0.3959, 0.7688, 0.3959, 0.7688, 0.3951, 0.7695, 0.3952, 0.7721, 0.3959, 0.7715, 0.3946, 0.7753, 0.1972, 0.3864, 0.0, 0.0, 0.3952, 0.7721, 0.3952, 0.7721, 0.0, 0.0, 0.1972, 0.3864, 0.3946, 0.7753, 0.0, 0.0, 0.393, 0.7739, 0.0, 0.0, 0.0, 0.0, 0.0, 0.0, 0.0, 0.0, 0.393, 0.7739, 0.0, 0.0, 0.3962, 0.7742, 0.3953, 0.7748, 0.0, 0.0, 0.3959, 0.7715, 0.3959, 0.7715, 0.0, 0.0, 0.3953, 0.7748, 0.3962, 0.7742, 0.3948, 0.7776, 0.1973, 0.3876, 0.0, 0.0, 0.3953, 0.7748, 0.3953, 0.7748, 0.0, 0.0, 0.1973, 0.3876, 0.3948, 0.7776, 0.0, 0.0, 0.1965, 0.3882, 0.0, 0.0, 0.0, 0.0, 0.0, 0.0, 0.0, 0.0, 0.1965, 0.3882, 0.0, 0.0, 0.3954, 0.7771, 0.0, 0.0, 0.3963, 0.7753, 0.3963, 0.7753, 0.0, 0.0, 0.3954, 0.7771, 0.0, 0.0, 0.09828, 0.1947, 0.1966, 0.3893, 0.3931, 0.7787, 0.3931, 0.7787, 0.1966, 0.3893, 0.09828, 0.1947, 0.0, 0.0, 0.0, 0.0, 0.3971, 0.7707, 0.3959, 0.7715, 0.3959, 0.7688, 0.3959, 0.7688, 0.3959, 0.7715, 0.3971, 0.7707, 0.0, 0.0, 0.3983, 0.763, 0.3977, 0.7645, 0.3959, 0.765, 0.3965, 0.7633, 0.3965, 0.7633, 0.3959, 0.765, 0.3977, 0.7645, 0.3983, 0.763, 0.197, 0.3905, 0.0, 0.0, 0.1959, 0.3896, 0.3918, 0.7791, 0.3918, 0.7791, 0.1959, 0.3896, 0.0, 0.0, 0.197, 0.3905, 0.0, 0.0, 0.1986, 0.3826, 0.3978, 0.767, 0.0, 0.0, 0.3924, 0.7791, 0.3912, 0.7783, 0.0, 0.0, 0.0, 0.0, 0.3912, 0.7783, 0.3924, 0.7791, 0.0, 0.0, 0.0, 0.0, 0.3946, 0.7753, 0.3951, 0.7762, 0.0, 0.0, 0.0, 0.0, 0.3951, 0.7762, 0.3946, 0.7753, 0.0, 0.0, 0.0, 0.0, 0.3939, 0.7783, 0.0, 0.0, 0.1962, 0.3884, 0.1962, 0.3884, 0.0, 0.0, 0.3939, 0.7783, 0.0, 0.0, 0.3954, 0.7759, 0.3953, 0.7748, 0.3962, 0.7742, 0.0, 0.0, 0.0, 0.0, 0.3962, 0.7742, 0.3953, 0.7748, 0.3954, 0.7759, 0.1977, 0.3886, 0.1977, 0.3886, 0.0, 0.0, 0.1969, 0.3886, 0.1969, 0.3886, 0.0, 0.0, 0.1977, 0.3886, 0.1977, 0.3886, 0.0, 0.0, 0.0, 0.0, 0.1972, 0.3829, 0.0, 0.0, 0.0, 0.0, 0.1972, 0.3829, 0.0, 0.0, 0.0, 0.0, 0.3943, 0.762, 0.3947, 0.7621, 0.3947, 0.7619, 0.0, 0.0, 0.0, 0.0, 0.3947, 0.7619, 0.3947, 0.7621, 0.3943, 0.762, 0.3947, 0.7619, 0.3951, 0.762, 0.395, 0.7602, 0.0, 0.0, 0.0, 0.0, 0.395, 0.7602, 0.3951, 0.762, 0.3947, 0.7619, 0.395, 0.7602, 0.3954, 0.7603, 0.3952, 0.7601, 0.0, 0.0, 0.0, 0.0, 0.3952, 0.7601, 0.3954, 0.7603, 0.395, 0.7602, 0.3952, 0.7601, 0.3956, 0.7603, 0.3956, 0.7602, 0.0, 0.0, 0.0, 0.0, 0.3956, 0.7602, 0.3956, 0.7603, 0.3952, 0.7601, 0.3956, 0.7602, 0.396, 0.7603, 0.3958, 0.7611, 0.0, 0.0, 0.0, 0.0, 0.3958, 0.7611, 0.396, 0.7603, 0.3956, 0.7602, 0.0, 0.0, 0.3954, 0.7651, 0.0, 0.0, 0.3945, 0.7634, 0.3945, 0.7634, 0.0, 0.0, 0.3954, 0.7651, 0.0, 0.0, 0.0, 0.0, 0.0, 0.0, 0.0, 0.0, 0.3926, 0.766, 0.3926, 0.766, 0.0, 0.0, 0.0, 0.0, 0.0, 0.0, 0.0, 0.0, 0.0, 0.0, 0.0, 0.0, 0.3919, 0.766, 0.3919, 0.766, 0.0, 0.0, 0.0, 0.0, 0.0, 0.0, 0.0, 0.0, 0.0, 0.0, 0.1959, 0.3872, 0.3918, 0.7745, 0.3918, 0.7745, 0.1959, 0.3872, 0.0, 0.0, 0.0, 0.0, 0.0, 0.0, 0.3912, 0.7678, 0.3912, 0.7659, 0.0, 0.0, 0.0, 0.0, 0.3912, 0.7659, 0.3912, 0.7678, 0.0, 0.0, 0.0, 0.0, 0.3912, 0.7792, 0.3918, 0.7776, 0.0, 0.0, 0.0, 0.0, 0.3918, 0.7776, 0.3912, 0.7792, 0.0, 0.0, 0.3924, 0.7743, 0.3912, 0.7746, 0.3918, 0.7708, 0.0, 0.0, 0.0, 0.0, 0.3918, 0.7708, 0.3912, 0.7746, 0.3924, 0.7743, 0.0, 0.0, 0.0, 0.0, 0.1968, 0.388, 0.3937, 0.7759, 0.3937, 0.7759, 0.1968, 0.388, 0.0, 0.0, 0.0, 0.0, 0.3918, 0.7708, 0.3912, 0.7709, 0.3918, 0.7677, 0.0, 0.0, 0.0, 0.0, 0.3918, 0.7677, 0.3912, 0.7709, 0.3918, 0.7708, 0.3948, 0.7776, 0.3954, 0.7771, 0.0, 0.0, 0.0, 0.0, 0.0, 0.0, 0.3954, 0.7651, 0.0, 0.0, 0.0, 0.0, 0.3954, 0.7651, 0.0, 0.0, 0.0, 0.0, 0.3978, 0.767, 0.3959, 0.7688, 0.3952, 0.7661, 0.0, 0.0, 0.0, 0.0, 0.3952, 0.7661, 0.3959, 0.7688, 0.3978, 0.767, 0.3965, 0.7765, 0.3971, 0.7735, 0.0, 0.0, 0.0, 0.0, 0.3971, 0.7735, 0.3965, 0.7765, 0.0, 0.0, 0.3967, 0.7725, 0.3971, 0.7707, 0.0, 0.0, 0.0, 0.0, 0.3971, 0.7707, 0.3967, 0.7725, 0.0, 0.0, 0.0, 0.0, 0.3973, 0.765, 0.1986, 0.3826, 0.0, 0.0, 0.0, 0.0, 0.1986, 0.3826, 0.3973, 0.765, 0.0, 0.0, 0.0, 0.0, 0.3972, 0.7653, 0.198, 0.3825, 0.0, 0.0, 0.0, 0.0, 0.198, 0.3825, 0.3972, 0.7653, 0.0, 0.0, 0.1972, 0.3836, 0.3944, 0.7671, 0.0986, 0.1914, 0.0, 0.0, 0.0, 0.0, 0.0986, 0.1914, 0.3944, 0.7671, 0.1972, 0.3836, 0.1959, 0.3839, 0.3918, 0.7677, 0.3912, 0.7669, 0.0, 0.0, 0.0, 0.0, 0.3912, 0.7669, 0.3918, 0.7677, 0.1959, 0.3839, 0.1976, 0.3831, 0.3952, 0.7661, 0.1977, 0.3826, 0.0, 0.0, 0.0, 0.0, 0.1977, 0.3826, 0.3952, 0.7661, 0.1976, 0.3831, 0.1989, 0.3823, 0.3977, 0.7645, 0.3982, 0.7642, 0.0, 0.0, 0.0, 0.0, 0.3982, 0.7642, 0.3977, 0.7645, 0.1989, 0.3823, 0.0, 0.0, 0.3926, 0.7575, 0.3912, 0.7568, 0.0, 0.0, 0.0, 0.0, 0.3912, 0.7568, 0.3926, 0.7575, 0.0, 0.0, 0.3966, 0.7582, 0.3965, 0.7585, 0.3954, 0.7583, 0.0, 0.0, 0.0, 0.0, 0.3954, 0.7583, 0.3965, 0.7585, 0.3966, 0.7582, 0.3924, 0.7582, 0.3927, 0.7583, 0.3932, 0.7589, 0.0, 0.0, 0.0, 0.0, 0.3932, 0.7589, 0.3927, 0.7583, 0.3924, 0.7582, 0.3912, 0.7573, 0.393, 0.7577, 0.3924, 0.7582, 0.0, 0.0, 0.0, 0.0, 0.3924, 0.7582, 0.393, 0.7577, 0.3912, 0.7573, 0.3926, 0.7564, 0.393, 0.7577, 0.0, 0.0, 0.0, 0.0, 0.393, 0.7577, 0.3926, 0.7564, 0.3982, 0.7639, 0.3973, 0.765, 0.0, 0.0, 0.0, 0.0, 0.3973, 0.765, 0.3982, 0.7639, 0.0, 0.0, 0.3982, 0.7642, 0.399, 0.7628, 0.0, 0.0, 0.0, 0.0, 0.399, 0.7628, 0.3982, 0.7642, 0.0, 0.0, 0.0, 0.0, 0.3918, 0.7771, 0.3912, 0.776, 0.0, 0.0, 0.0, 0.0, 0.3912, 0.776, 0.3918, 0.7771, 0.0, 0.0, 0.0, 0.0, 0.3944, 0.7729, 0.3949, 0.7737, 0.0, 0.0, 0.0, 0.0, 0.3949, 0.7737, 0.3944, 0.7729, 0.0, 0.0, 0.1965, 0.387, 0.09883, 0.1937, 0.0, 0.0, 0.3953, 0.7748, 0.3953, 0.7748, 0.0, 0.0, 0.09883, 0.1937, 0.1965, 0.387, 0.3953, 0.7735, 0.3952, 0.7721, 0.3961, 0.7728, 0.0, 0.0, 0.0, 0.0, 0.3961, 0.7728, 0.3952, 0.7721, 0.3953, 0.7735, 0.1985, 0.3867, 0.3971, 0.7735, 0.3962, 0.7742, 0.0, 0.0, 0.0, 0.0, 0.3962, 0.7742, 0.3971, 0.7735, 0.1985, 0.3867, 0.3953, 0.7634, 0.3945, 0.7634, 0.1974, 0.3806, 0.0, 0.0, 0.0, 0.0, 0.1974, 0.3806, 0.3945, 0.7634, 0.3953, 0.7634, 0.2951, 0.5752, 0.1963, 0.383, 0.0, 0.0, 0.0, 0.0, 0.0, 0.0, 0.0, 0.0, 0.1963, 0.383, 0.2951, 0.5752, 0.1975, 0.3847, 0.0, 0.0, 0.1964, 0.3839, 0.0, 0.0, 0.0, 0.0, 0.1964, 0.3839, 0.0, 0.0, 0.1975, 0.3847, 0.1976, 0.3861, 0.0, 0.0, 0.1965, 0.3853, 0.0, 0.0, 0.0, 0.0, 0.1965, 0.3853, 0.0, 0.0, 0.1976, 0.3861, 0.0, 0.0, 0.0, 0.0, 0.1965, 0.387, 0.0, 0.0, 0.0, 0.0, 0.1965, 0.387, 0.0, 0.0, 0.0, 0.0, 0.0, 0.0, 0.0, 0.0, 0.393, 0.7764, 0.0, 0.0, 0.0, 0.0, 0.393, 0.7764, 0.0, 0.0, 0.0, 0.0, 0.1966, 0.3893, 0.0, 0.0, 0.0, 0.0, 0.0, 0.0, 0.0, 0.0, 0.0, 0.0, 0.0, 0.0, 0.1966, 0.3893, 0.3954, 0.7771, 0.0, 0.0, 0.1973, 0.3886, 0.0, 0.0, 0.0, 0.0, 0.1973, 0.3886, 0.0, 0.0, 0.3954, 0.7771, 0.1977, 0.3826, 0.0, 0.0, 0.1973, 0.3817, 0.0, 0.0, 0.0, 0.0, 0.1973, 0.3817, 0.0, 0.0, 0.1977, 0.3826, 0.0, 0.0, 0.0, 0.0, 0.1963, 0.383, 0.0, 0.0, 0.0, 0.0, 0.1963, 0.383, 0.0, 0.0, 0.0, 0.0, 0.0, 0.0, 0.1977, 0.3874, 0.2959, 0.5809, 0.0, 0.0, 0.0, 0.0, 0.2959, 0.5809, 0.1977, 0.3874, 0.0, 0.0, 0.3955, 0.7612, 0.3948, 0.7612, 0.394, 0.7599, 0.0, 0.0, 0.0, 0.0, 0.394, 0.7599, 0.3948, 0.7612, 0.3955, 0.7612, 0.0, 0.0, 0.3978, 0.767, 0.1986, 0.3826, 0.3948, 0.7776, 0.0, 0.0, 0.3954, 0.7771])
me_male_head_obj.materials.append(mat_material0)
me_male_head_obj.use_remesh_fix_poles = True
me_male_head_obj.use_remesh_preserve_attributes = False
me_male_head_obj.update()
me_male_head_obj.normals_split_custom_set([tuple(v) for v in zip(*[iter([2.639e-08, -0.8886, 0.4587, 0.201, -0.8663, 0.4573, 0.1972, -0.9087, 0.3678, -1.466e-07, -0.9211, 0.3892, -1.466e-07, -0.9211, 0.3892, -0.1972, -0.9087, 0.3678, -0.201, -0.8663, 0.4573, 2.639e-08, -0.8886, 0.4587, 5.72e-08, -0.08576, 0.9963, 0.2852, -0.1086, 0.9523, 0.2811, 0.2568, 0.9247, -2.463e-07, 0.2592, 0.9658, -2.463e-07, 0.2592, 0.9658, -0.2811, 0.2568, 0.9247, -0.2852, -0.1086, 0.9523, 5.72e-08, -0.08576, 0.9963, -1.026e-07, -0.9075, 0.42, 0.293, -0.885, 0.3619, 0.2014, -0.8256, 0.5271, -1.176e-06, -0.8465, 0.5323, -1.176e-06, -0.8465, 0.5323, -0.2014, -0.8256, 0.5271, -0.293, -0.885, 0.3619, -1.026e-07, -0.9075, 0.42, 0.1972, -0.9087, 0.3678, 0.293, -0.885, 0.3619, -1.026e-07, -0.9075, 0.42, -1.466e-07, -0.9211, 0.3892, -1.466e-07, -0.9211, 0.3892, -1.026e-07, -0.9075, 0.42, -0.293, -0.885, 0.3619, -0.1972, -0.9087, 0.3678, -1.176e-06, -0.8465, 0.5323, 0.2014, -0.8256, 0.5271, 0.2121, -0.5537, 0.8052, 9.249e-07, -0.5552, 0.8317, 9.249e-07, -0.5552, 0.8317, -0.2121, -0.5537, 0.8052, -0.2014, -0.8256, 0.5271, -1.176e-06, -0.8465, 0.5323, 0.2121, -0.5537, 0.8052, 0.2852, -0.1086, 0.9523, 5.72e-08, -0.08576, 0.9963, 9.249e-07, -0.5552, 0.8317, 9.249e-07, -0.5552, 0.8317, 5.72e-08, -0.08576, 0.9963, -0.2852, -0.1086, 0.9523, -0.2121, -0.5537, 0.8052, 0.2817, 0.5667, 0.7743, 0.25, 0.5805, 0.7749, 0.5903, 0.5616, 0.5798, 0.6294, 0.4811, 0.6102, -0.6294, 0.4811, 0.6102, -0.5903, 0.5616, 0.5798, -0.25, 0.5805, 0.7749, -0.2817, 0.5667, 0.7743, 0.2365, 0.6074, 0.7584, 0.2608, 0.5814, 0.7706, 0.5736, 0.474, 0.6681, 0.5566, 0.4836, 0.6755, -0.5567, 0.4835, 0.6755, -0.5735, 0.474, 0.6681, -0.2609, 0.5814, 0.7706, -0.2365, 0.6074, 0.7584, 0.2149, 0.5067, 0.8349, 0.2027, 0.2944, 0.9339, 4.888e-06, 0.3139, 0.9495, -8.91e-08, 0.5299, 0.8481, -8.91e-08, 0.5299, 0.8481, 4.888e-06, 0.3139, 0.9495, -0.2027, 0.2944, 0.9339, -0.2149, 0.5067, 0.8349, 0.2741, 0.5301, 0.8024, 0.2834, 0.5338, 0.7967, 0.6234, 0.4216, 0.6585, 0.5966, 0.4398, 0.6713, -0.597, 0.4394, 0.6712, -0.6234, 0.4216, 0.6585, -0.2834, 0.5338, 0.7967, -0.2741, 0.5301, 0.8024, 0.2741, 0.5301, 0.8024, 0.2698, 0.5457, 0.7934, -4.773e-07, 0.5687, 0.8226, 5.733e-08, 0.5509, 0.8346, 5.733e-08, 0.5509, 0.8346, -4.773e-07, 0.5687, 0.8226, -0.2698, 0.5457, 0.7934, -0.2741, 0.5301, 0.8024, 0.2834, 0.5338, 0.7967, 0.2817, 0.5667, 0.7743, 0.6294, 0.4811, 0.6102, 0.6234, 0.4216, 0.6585, -0.6234, 0.4216, 0.6585, -0.6294, 0.4811, 0.6102, -0.2817, 0.5667, 0.7743, -0.2834, 0.5338, 0.7967, 0.3281, -0.7009, 0.6333, 0.4582, -0.5074, 0.7298, 0.5651, -0.4434, 0.6957, 0.6184, -0.638, 0.4589, -0.6184, -0.638, 0.4589, -0.5651, -0.4434, 0.6957, -0.4583, -0.5074, 0.7298, -0.3281, -0.7009, 0.6333, 0.7942, -0.5181, 0.3175, 0.4153, -0.8921, 0.1782, 0.8012, -0.5894, 0.1031, -0.8012, -0.5894, 0.1031, -0.4153, -0.8921, 0.1782, -0.7942, -0.5181, 0.3175, 0.8012, -0.5894, 0.1031, 0.4153, -0.8921, 0.1782, 0.7, -0.7063, -0.1057, -0.7, -0.7063, -0.1057, -0.4153, -0.8921, 0.1782, -0.8012, -0.5894, 0.1031, 0.7, -0.7063, -0.1057, 0.4153, -0.8921, 0.1782, 0.1418, -0.9853, -0.09523, 0.3922, -0.8597, -0.3272, -0.3922, -0.8597, -0.3272, -0.1418, -0.9853, -0.09524, -0.4153, -0.8921, 0.1782, -0.7, -0.7063, -0.1057, 0.3922, -0.8597, -0.3272, 0.1418, -0.9853, -0.09523, -0.4152, -0.7381, -0.5318, 0.008205, -0.621, -0.7838, -0.008205, -0.621, -0.7838, 0.4152, -0.7381, -0.5318, -0.1418, -0.9853, -0.09524, -0.3922, -0.8597, -0.3272, 0.3922, -0.8597, -0.3272, 0.008205, -0.621, -0.7838, 0.6725, -0.4134, -0.6139, 0.7, -0.7063, -0.1057, -0.7, -0.7063, -0.1057, -0.6725, -0.4134, -0.6139, -0.008205, -0.621, -0.7838, -0.3922, -0.8597, -0.3272, 0.8012, -0.5894, 0.1031, 0.7, -0.7063, -0.1057, 0.6725, -0.4134, -0.6139, 0.9781, -0.1844, -0.09653, -0.9781, -0.1844, -0.09653, -0.6725, -0.4134, -0.6139, -0.7, -0.7063, -0.1057, -0.8012, -0.5894, 0.1031, 0.7942, -0.5181, 0.3175, 0.8012, -0.5894, 0.1031, 0.9781, -0.1844, -0.09653, 0.9243, -0.0688, 0.3755, -0.9243, -0.0688, 0.3755, -0.9781, -0.1844, -0.09653, -0.8012, -0.5894, 0.1031, -0.7942, -0.5181, 0.3175, 0.7942, -0.5181, 0.3175, 0.6304, -0.5273, 0.5697, 0.4153, -0.8921, 0.1782, -0.4153, -0.8921, 0.1782, -0.6304, -0.5273, 0.5697, -0.7942, -0.5181, 0.3175, 0.2178, -0.9526, 0.2123, 0.5196, -0.5329, 0.6679, 0.105, -0.9158, 0.3876, -0.105, -0.9158, 0.3876, -0.5196, -0.5329, 0.6679, -0.2178, -0.9526, 0.2123, 0.105, -0.9158, 0.3876, 0.5196, -0.5329, 0.6679, 0.07495, -0.7709, 0.6326, -0.07495, -0.7709, 0.6326, -0.5196, -0.5329, 0.6679, -0.105, -0.9158, 0.3876, 0.07495, -0.7709, 0.6326, 0.5196, -0.5329, 0.6679, 0.2421, -0.4948, 0.8346, -0.2421, -0.4948, 0.8346, -0.5196, -0.5329, 0.6679, -0.07495, -0.7709, 0.6326, 0.4674, -0.2176, 0.8569, 0.2421, -0.4948, 0.8346, 0.5196, -0.5329, 0.6679, -0.5196, -0.5329, 0.6679, -0.2421, -0.4948, 0.8346, -0.4674, -0.2176, 0.8569, 0.3566, 0.02164, 0.934, -0.221, -0.211, 0.9522, 0.2421, -0.4948, 0.8346, 0.4674, -0.2176, 0.8569, -0.4674, -0.2176, 0.8569, -0.2421, -0.4948, 0.8346, 0.221, -0.211, 0.9522, -0.3566, 0.02164, 0.934, -0.221, -0.211, 0.9522, -0.6915, -0.5862, 0.4222, 0.07495, -0.7709, 0.6326, 0.2421, -0.4948, 0.8346, -0.2421, -0.4948, 0.8346, -0.07495, -0.7709, 0.6326, 0.6915, -0.5862, 0.4222, 0.221, -0.211, 0.9522, 0.105, -0.9158, 0.3876, 0.07495, -0.7709, 0.6326, -0.6915, -0.5862, 0.4222, -0.6599, -0.7307, -0.175, 0.6599, -0.7307, -0.1749, 0.6915, -0.5862, 0.4222, -0.07495, -0.7709, 0.6326, -0.105, -0.9158, 0.3876, 0.2178, -0.9526, 0.2123, 0.105, -0.9158, 0.3876, -0.6599, -0.7307, -0.175, -0.4976, -0.7738, -0.3919, 0.4976, -0.7738, -0.3919, 0.6599, -0.7307, -0.1749, -0.105, -0.9158, 0.3876, -0.2178, -0.9526, 0.2123, 0.6304, -0.5273, 0.5697, 0.5196, -0.5329, 0.6679, 0.2178, -0.9526, 0.2123, 0.4153, -0.8921, 0.1782, -0.4153, -0.8921, 0.1782, -0.2178, -0.9526, 0.2123, -0.5196, -0.5329, 0.6679, -0.6304, -0.5273, 0.5697, 0.4667, -0.009705, 0.8844, 0.3566, 0.02164, 0.934, 0.4674, -0.2176, 0.8569, 0.5196, -0.5329, 0.6679, -0.5196, -0.5329, 0.6679, -0.4674, -0.2176, 0.8569, -0.3566, 0.02164, 0.934, -0.4667, -0.009705, 0.8844, 0.9243, -0.0688, 0.3755, 0.9781, -0.1844, -0.09653, 0.9669, -0.2433, -0.07644, 0.9111, -0.1428, 0.3867, -0.9111, -0.1428, 0.3867, -0.9669, -0.2433, -0.07644, -0.9781, -0.1844, -0.09653, -0.9243, -0.0688, 0.3755, 0.6176, -0.053, 0.7847, 0.6304, -0.5273, 0.5697, 0.7942, -0.5181, 0.3175, 0.9243, -0.0688, 0.3755, -0.9243, -0.0688, 0.3755, -0.7942, -0.5181, 0.3175, -0.6304, -0.5273, 0.5697, -0.6176, -0.053, 0.7847, 0.9781, -0.1844, -0.09653, 0.6725, -0.4134, -0.6139, 0.6571, -0.4444, -0.6089, 0.9669, -0.2433, -0.07644, -0.9669, -0.2433, -0.07644, -0.6571, -0.4444, -0.6089, -0.6725, -0.4134, -0.6139, -0.9781, -0.1844, -0.09653, 0.6571, -0.4444, -0.6089, 0.6725, -0.4134, -0.6139, 0.008205, -0.621, -0.7838, -0.02231, -0.6209, -0.7836, 0.0223, -0.6209, -0.7836, -0.008205, -0.621, -0.7838, -0.6725, -0.4134, -0.6139, -0.6571, -0.4444, -0.6089, 0.4153, -0.8921, 0.1782, 0.2178, -0.9526, 0.2123, -0.4976, -0.7738, -0.3919, -0.4579, -0.7968, -0.3943, 0.4579, -0.7968, -0.3943, 0.4976, -0.7738, -0.3919, -0.2178, -0.9526, 0.2123, -0.4153, -0.8921, 0.1782, -0.02231, -0.6209, -0.7836, 0.008205, -0.621, -0.7838, -0.4152, -0.7381, -0.5318, -0.4542, -0.647, -0.6124, 0.4543, -0.6471, -0.6123, 0.4152, -0.7381, -0.5318, -0.008205, -0.621, -0.7838, 0.0223, -0.6209, -0.7836, -0.4976, -0.7738, -0.3919, -0.6381, -0.61, -0.4698, -0.5831, -0.6278, -0.5156, -0.4579, -0.7968, -0.3943, 0.4579, -0.7968, -0.3943, 0.5831, -0.6278, -0.5156, 0.6381, -0.61, -0.4698, 0.4976, -0.7738, -0.3919, -0.6599, -0.7307, -0.175, -0.739, -0.6159, -0.273, -0.6381, -0.61, -0.4698, -0.4976, -0.7738, -0.3919, 0.4976, -0.7738, -0.3919, 0.6381, -0.61, -0.4698, 0.739, -0.6159, -0.273, 0.6599, -0.7307, -0.1749, -0.6915, -0.5862, 0.4222, -0.7289, -0.5873, 0.3517, -0.739, -0.6159, -0.273, -0.6599, -0.7307, -0.175, 0.6599, -0.7307, -0.1749, 0.739, -0.6159, -0.273, 0.7289, -0.5873, 0.3517, 0.6915, -0.5862, 0.4222, -0.221, -0.211, 0.9522, -0.1887, -0.3664, 0.9111, -0.7289, -0.5873, 0.3517, -0.6915, -0.5862, 0.4222, 0.6915, -0.5862, 0.4222, 0.7289, -0.5873, 0.3517, 0.1887, -0.3665, 0.9111, 0.221, -0.211, 0.9522, 0.3628, -0.1649, 0.9172, -0.1887, -0.3664, 0.9111, -0.221, -0.211, 0.9522, 0.3566, 0.02164, 0.934, -0.3566, 0.02164, 0.934, 0.221, -0.211, 0.9522, 0.1887, -0.3665, 0.9111, -0.3628, -0.1649, 0.9172, 0.6176, -0.053, 0.7847, 0.4667, -0.009705, 0.8844, 0.5196, -0.5329, 0.6679, 0.6304, -0.5273, 0.5697, -0.6304, -0.5273, 0.5697, -0.5196, -0.5329, 0.6679, -0.4667, -0.009705, 0.8844, -0.6176, -0.053, 0.7847, 0.4513, -0.1062, 0.886, 0.3628, -0.1649, 0.9172, 0.3566, 0.02164, 0.934, 0.4667, -0.009705, 0.8844, -0.4667, -0.009705, 0.8844, -0.3566, 0.02164, 0.934, -0.3628, -0.1649, 0.9172, -0.452, -0.1072, 0.8855, 0.6111, -0.1148, 0.7831, 0.4513, -0.1062, 0.886, 0.4667, -0.009705, 0.8844, 0.6176, -0.053, 0.7847, -0.6176, -0.053, 0.7847, -0.4667, -0.009705, 0.8844, -0.452, -0.1072, 0.8855, -0.6111, -0.1148, 0.7831, 0.6176, -0.053, 0.7847, 0.9243, -0.0688, 0.3755, 0.9111, -0.1428, 0.3867, 0.6111, -0.1148, 0.7831, -0.6111, -0.1148, 0.7831, -0.9111, -0.1428, 0.3867, -0.9243, -0.0688, 0.3755, -0.6176, -0.053, 0.7847, 0.6184, -0.638, 0.4589, 0.9111, -0.1428, 0.3867, 0.9669, -0.2433, -0.07644, 0.6572, -0.7268, 0.1999, -0.6572, -0.7268, 0.1999, -0.9669, -0.2433, -0.07644, -0.9111, -0.1428, 0.3867, -0.6184, -0.638, 0.4589, 0.9669, -0.2433, -0.07644, 0.6571, -0.4444, -0.6089, 0.6053, -0.7932, -0.06689, 0.6572, -0.7268, 0.1999, -0.6572, -0.7268, 0.1999, -0.6053, -0.7932, -0.06689, -0.6571, -0.4444, -0.6089, -0.9669, -0.2433, -0.07644, 0.6053, -0.7932, -0.06689, 0.6571, -0.4444, -0.6089, -0.02231, -0.6209, -0.7836, 0.3517, -0.904, -0.2431, -0.3517, -0.904, -0.2431, 0.0223, -0.6209, -0.7836, -0.6571, -0.4444, -0.6089, -0.6053, -0.7932, -0.06689, -0.02231, -0.6209, -0.7836, -0.4542, -0.647, -0.6124, 0.08506, -0.9707, -0.2248, 0.3517, -0.904, -0.2431, -0.3517, -0.904, -0.2431, -0.08506, -0.9707, -0.2248, 0.4543, -0.6471, -0.6123, 0.0223, -0.6209, -0.7836, -0.5831, -0.6278, -0.5156, -0.6381, -0.61, -0.4698, -0.1148, -0.9904, -0.07676, -0.01837, -0.9855, -0.169, 0.01837, -0.9855, -0.169, 0.1148, -0.9904, -0.07676, 0.6381, -0.61, -0.4698, 0.5831, -0.6278, -0.5156, -0.6381, -0.61, -0.4698, -0.739, -0.6159, -0.273, -0.184, -0.9734, 0.1364, -0.1148, -0.9904, -0.07676, 0.1148, -0.9904, -0.07676, 0.184, -0.9734, 0.1364, 0.739, -0.6159, -0.273, 0.6381, -0.61, -0.4698, -0.739, -0.6159, -0.273, -0.7289, -0.5873, 0.3517, -0.04086, -0.8793, 0.4744, -0.184, -0.9734, 0.1364, 0.184, -0.9734, 0.1364, 0.04087, -0.8793, 0.4744, 0.7289, -0.5873, 0.3517, 0.739, -0.6159, -0.273, 0.2631, -0.702, 0.6618, -0.04086, -0.8793, 0.4744, -0.7289, -0.5873, 0.3517, -0.1887, -0.3664, 0.9111, 0.1887, -0.3665, 0.9111, 0.7289, -0.5873, 0.3517, 0.04087, -0.8793, 0.4744, -0.2631, -0.702, 0.6618, 0.5236, -0.5104, 0.6821, 0.2631, -0.702, 0.6618, -0.1887, -0.3664, 0.9111, 0.3628, -0.1649, 0.9172, -0.3628, -0.1649, 0.9172, 0.1887, -0.3665, 0.9111, -0.2631, -0.702, 0.6618, -0.5236, -0.5104, 0.6821, 0.4721, -0.3843, 0.7934, 0.5236, -0.5104, 0.6821, 0.3628, -0.1649, 0.9172, 0.4513, -0.1062, 0.886, -0.452, -0.1072, 0.8855, -0.3628, -0.1649, 0.9172, -0.5236, -0.5104, 0.6821, -0.4721, -0.3844, 0.7933, 0.5651, -0.4434, 0.6957, 0.4721, -0.3843, 0.7934, 0.4513, -0.1062, 0.886, 0.6111, -0.1148, 0.7831, -0.6111, -0.1148, 0.7831, -0.452, -0.1072, 0.8855, -0.4721, -0.3844, 0.7933, -0.5651, -0.4434, 0.6957, 0.5651, -0.4434, 0.6957, 0.6111, -0.1148, 0.7831, 0.9111, -0.1428, 0.3867, 0.6184, -0.638, 0.4589, -0.6184, -0.638, 0.4589, -0.9111, -0.1428, 0.3867, -0.6111, -0.1148, 0.7831, -0.5651, -0.4434, 0.6957, 0.293, -0.885, 0.3619, 0.6053, -0.7932, -0.06689, 0.3517, -0.904, -0.2431, 0.5846, -0.7359, 0.3417, -0.5846, -0.7359, 0.3417, -0.3517, -0.904, -0.2431, -0.6053, -0.7932, -0.06689, -0.293, -0.885, 0.3619, 0.3517, -0.904, -0.2431, 0.08506, -0.9707, -0.2248, 0.5975, -0.7466, 0.2924, 0.5846, -0.7359, 0.3417, -0.5846, -0.7359, 0.3417, -0.5975, -0.7466, 0.2924, -0.08506, -0.9707, -0.2248, -0.3517, -0.904, -0.2431, -0.01837, -0.9855, -0.169, -0.1148, -0.9904, -0.07676, 0.481, -0.7966, 0.3662, 0.589, -0.7562, 0.2849, -0.589, -0.7562, 0.2849, -0.481, -0.7966, 0.3662, 0.1148, -0.9904, -0.07676, 0.01837, -0.9855, -0.169, -0.1148, -0.9904, -0.07676, -0.184, -0.9734, 0.1364, 0.4368, -0.7875, 0.4348, 0.481, -0.7966, 0.3662, -0.481, -0.7966, 0.3662, -0.4368, -0.7875, 0.4348, 0.184, -0.9734, 0.1364, 0.1148, -0.9904, -0.07676, -0.184, -0.9734, 0.1364, -0.04086, -0.8793, 0.4744, 0.6035, -0.7072, 0.3683, 0.4368, -0.7875, 0.4348, -0.4368, -0.7875, 0.4348, -0.6035, -0.7072, 0.3683, 0.04087, -0.8793, 0.4744, 0.184, -0.9734, 0.1364, 0.2631, -0.702, 0.6618, 0.7405, -0.6404, 0.2037, 0.6035, -0.7072, 0.3683, -0.04086, -0.8793, 0.4744, 0.04087, -0.8793, 0.4744, -0.6035, -0.7072, 0.3683, -0.7405, -0.6404, 0.2037, -0.2631, -0.702, 0.6618, 0.5236, -0.5104, 0.6821, 0.8133, -0.5379, 0.2219, 0.7405, -0.6404, 0.2037, 0.2631, -0.702, 0.6618, -0.2631, -0.702, 0.6618, -0.7405, -0.6404, 0.2037, -0.8133, -0.5379, 0.2219, -0.5236, -0.5104, 0.6821, 0.4582, -0.5074, 0.7298, 0.4748, -0.3948, 0.7866, 0.4721, -0.3843, 0.7934, 0.5651, -0.4434, 0.6957, -0.5651, -0.4434, 0.6957, -0.4721, -0.3844, 0.7933, -0.4748, -0.3948, 0.7866, -0.4583, -0.5074, 0.7298, 0.7341, 0.5873, 0.3408, 0.7042, 0.6508, 0.2837, 0.7105, 0.6129, 0.3458, 0.711, 0.536, 0.4551, -0.711, 0.536, 0.4551, -0.7105, 0.6129, 0.3458, -0.7042, 0.6508, 0.2837, -0.7341, 0.5873, 0.3408, 0.8127, 0.5784, 0.07028, 0.7341, 0.5873, 0.3408, 0.8274, 0.2434, 0.5062, 0.9469, 0.2667, 0.1796, -0.9469, 0.2667, 0.1796, -0.8274, 0.2434, 0.5062, -0.7341, 0.5873, 0.3408, -0.8127, 0.5784, 0.07028, 0.9009, 0.4314, -0.04731, 0.9404, 0.2545, -0.2255, 0.9738, 0.1633, -0.1582, -0.9738, 0.1633, -0.1581, -0.9404, 0.2545, -0.2255, -0.9009, 0.4314, -0.04732, 0.8982, 0.1452, 0.415, 0.6426, 0.3374, 0.6879, 0.8051, 0.5784, 0.1314, 0.9009, 0.4314, -0.04731, -0.9009, 0.4314, -0.04732, -0.8051, 0.5784, 0.1314, -0.6425, 0.3375, 0.688, -0.8982, 0.1451, 0.415, 0.7624, -0.0861, 0.6414, 0.8982, 0.1452, 0.415, 0.9009, 0.4314, -0.04731, 0.9738, 0.1633, -0.1582, -0.9738, 0.1633, -0.1581, -0.9009, 0.4314, -0.04732, -0.8982, 0.1451, 0.415, -0.7624, -0.08605, 0.6414, 0.8854, -0.1604, 0.4363, 0.7624, -0.0861, 0.6414, 0.9738, 0.1633, -0.1582, 0.9785, -0.1724, -0.1135, -0.9785, -0.1724, -0.1135, -0.9738, 0.1633, -0.1581, -0.7624, -0.08605, 0.6414, -0.8854, -0.1604, 0.4363, 0.9785, -0.1724, -0.1135, 0.9738, 0.1633, -0.1582, 0.9404, 0.2545, -0.2255, 0.97, -0.2075, -0.1268, -0.97, -0.2075, -0.1268, -0.9404, 0.2545, -0.2255, -0.9738, 0.1633, -0.1581, -0.9785, -0.1724, -0.1135, 0.8854, -0.1604, 0.4363, 0.9785, -0.1724, -0.1135, 0.8133, -0.5379, 0.2219, 0.811, -0.3333, 0.4808, -0.811, -0.3333, 0.4808, -0.8133, -0.5379, 0.2219, -0.9785, -0.1724, -0.1135, -0.8854, -0.1604, 0.4363, 0.6285, -0.3908, 0.6725, 0.811, -0.3333, 0.4808, 0.8133, -0.5379, 0.2219, 0.5236, -0.5104, 0.6821, -0.5236, -0.5104, 0.6821, -0.8133, -0.5379, 0.2219, -0.811, -0.3333, 0.4808, -0.6285, -0.3908, 0.6725, 0.7467, 0.2748, 0.6057, 0.7687, 0.2907, 0.5697, 0.7967, 0.3868, 0.4643, 0.7773, 0.4069, 0.4798, -0.7773, 0.4069, 0.4798, -0.7967, 0.3868, 0.4643, -0.769, 0.2906, 0.5693, -0.7466, 0.2748, 0.6058, 0.9785, -0.1724, -0.1135, 0.97, -0.2075, -0.1268, 0.7405, -0.6404, 0.2037, 0.8133, -0.5379, 0.2219, -0.8133, -0.5379, 0.2219, -0.7405, -0.6404, 0.2037, -0.97, -0.2075, -0.1268, -0.9785, -0.1724, -0.1135, 0.2811, 0.2568, 0.9247, 0.2852, -0.1086, 0.9523, 0.6865, -0.1684, 0.7074, 0.6774, 0.2435, 0.6941, -0.6774, 0.2435, 0.6941, -0.6865, -0.1684, 0.7074, -0.2852, -0.1086, 0.9523, -0.2811, 0.2568, 0.9247, 0.2811, 0.2568, 0.9247, 0.2416, 0.4978, 0.833, -4.813e-07, 0.4792, 0.8777, -2.463e-07, 0.2592, 0.9658, -2.463e-07, 0.2592, 0.9658, -4.813e-07, 0.4792, 0.8777, -0.2416, 0.4978, 0.833, -0.2811, 0.2568, 0.9247, 0.2852, -0.1086, 0.9523, 0.2121, -0.5537, 0.8052, 0.5074, -0.6136, 0.605, 0.6865, -0.1684, 0.7074, -0.6865, -0.1684, 0.7074, -0.5074, -0.6136, 0.605, -0.2121, -0.5537, 0.8052, -0.2852, -0.1086, 0.9523, 0.2121, -0.5537, 0.8052, 0.2014, -0.8256, 0.5271, 0.5074, -0.6136, 0.605, -0.5074, -0.6136, 0.605, -0.2014, -0.8256, 0.5271, -0.2121, -0.5537, 0.8052, 0.5846, -0.7359, 0.3417, 0.5074, -0.6136, 0.605, 0.2014, -0.8256, 0.5271, 0.293, -0.885, 0.3619, -0.293, -0.885, 0.3619, -0.2014, -0.8256, 0.5271, -0.5074, -0.6136, 0.605, -0.5846, -0.7359, 0.3417, 0.8108, -0.2075, 0.5472, 0.5846, -0.7359, 0.3417, 0.5975, -0.7466, 0.2924, 0.8208, -0.1954, 0.5368, -0.8208, -0.1954, 0.5368, -0.5975, -0.7466, 0.2924, -0.5846, -0.7359, 0.3417, -0.8108, -0.2075, 0.5472, 0.8116, 0.238, 0.5335, 0.8108, -0.2075, 0.5472, 0.8208, -0.1954, 0.5368, 0.82, 0.2426, 0.5184, -0.82, 0.2427, 0.5184, -0.8208, -0.1954, 0.5368, -0.8108, -0.2075, 0.5472, -0.8116, 0.238, 0.5335, 0.7748, 0.4066, 0.4841, 0.7296, 0.5335, 0.4279, 0.7523, 0.5339, 0.3861, 0.7818, 0.3995, 0.4786, -0.7818, 0.3995, 0.4786, -0.7523, 0.5339, 0.386, -0.7296, 0.5335, 0.4279, -0.7748, 0.4066, 0.4841, 0.6774, 0.2435, 0.6941, 0.6018, 0.4955, 0.6263, 0.2416, 0.4978, 0.833, 0.2811, 0.2568, 0.9247, -0.2811, 0.2568, 0.9247, -0.2416, 0.4978, 0.833, -0.6018, 0.4955, 0.6263, -0.6774, 0.2435, 0.6941, 0.8133, 0.2466, 0.5271, 0.82, 0.2426, 0.5184, 0.8208, -0.1954, 0.5368, 0.8315, -0.1916, 0.5215, -0.8315, -0.1916, 0.5215, -0.8208, -0.1954, 0.5368, -0.82, 0.2427, 0.5184, -0.8133, 0.2465, 0.5271, 0.481, -0.7966, 0.3662, 0.7592, -0.259, 0.5971, 0.8315, -0.1916, 0.5215, 0.589, -0.7562, 0.2849, -0.589, -0.7562, 0.2849, -0.8315, -0.1916, 0.5215, -0.7592, -0.259, 0.5971, -0.481, -0.7966, 0.3662, 0.7592, -0.259, 0.5971, 0.7659, 0.237, 0.5977, 0.8133, 0.2466, 0.5271, 0.8315, -0.1916, 0.5215, -0.8315, -0.1916, 0.5215, -0.8133, 0.2465, 0.5271, -0.7659, 0.2369, 0.5977, -0.7592, -0.259, 0.5971, 0.481, -0.7966, 0.3662, 0.4368, -0.7875, 0.4348, 0.7705, -0.3064, 0.559, 0.7592, -0.259, 0.5971, -0.7592, -0.259, 0.5971, -0.7705, -0.3064, 0.559, -0.4368, -0.7875, 0.4348, -0.481, -0.7966, 0.3662, 0.7705, -0.3064, 0.559, 0.8274, 0.2434, 0.5062, 0.7659, 0.237, 0.5977, 0.7592, -0.259, 0.5971, -0.7592, -0.259, 0.5971, -0.7659, 0.2369, 0.5977, -0.8274, 0.2434, 0.5062, -0.7705, -0.3064, 0.559, 0.4368, -0.7875, 0.4348, 0.6035, -0.7072, 0.3683, 0.9282, -0.2604, 0.2659, 0.7705, -0.3064, 0.559, -0.7705, -0.3064, 0.559, -0.9282, -0.2604, 0.2659, -0.6035, -0.7072, 0.3683, -0.4368, -0.7875, 0.4348, 0.9282, -0.2604, 0.2659, 0.9469, 0.2667, 0.1796, 0.8274, 0.2434, 0.5062, 0.7705, -0.3064, 0.559, -0.7705, -0.3064, 0.559, -0.8274, 0.2434, 0.5062, -0.9469, 0.2667, 0.1796, -0.9282, -0.2604, 0.2659, 0.97, -0.2075, -0.1268, 0.9282, -0.2604, 0.2659, 0.6035, -0.7072, 0.3683, 0.7405, -0.6404, 0.2037, -0.7405, -0.6404, 0.2037, -0.6035, -0.7072, 0.3683, -0.9282, -0.2604, 0.2659, -0.97, -0.2075, -0.1268, 0.7723, 0.4796, 0.4166, 0.7724, 0.4658, 0.4318, 0.82, 0.2426, 0.5184, 0.8133, 0.2466, 0.5271, -0.8133, 0.2465, 0.5271, -0.82, 0.2427, 0.5184, -0.7724, 0.4658, 0.4318, -0.7723, 0.4796, 0.4166, 0.97, -0.2075, -0.1268, 0.9404, 0.2545, -0.2255, 0.9469, 0.2667, 0.1796, 0.9282, -0.2604, 0.2659, -0.9282, -0.2604, 0.2659, -0.9469, 0.2667, 0.1796, -0.9404, 0.2545, -0.2255, -0.97, -0.2075, -0.1268, 0.711, 0.536, 0.4551, 0.7723, 0.4796, 0.4166, 0.8133, 0.2466, 0.5271, 0.7659, 0.237, 0.5977, -0.7659, 0.2369, 0.5977, -0.8133, 0.2465, 0.5271, -0.7723, 0.4796, 0.4166, -0.711, 0.536, 0.4551, 0.7687, 0.2907, 0.5697, 0.769, 0.3088, 0.5598, 0.7818, 0.3995, 0.4786, 0.7967, 0.3868, 0.4643, -0.7967, 0.3868, 0.4643, -0.7818, 0.3995, 0.4786, -0.7689, 0.3088, 0.5598, -0.769, 0.2906, 0.5693, 0.7697, 0.3236, 0.5503, 0.7748, 0.4066, 0.4841, 0.7818, 0.3995, 0.4786, 0.769, 0.3088, 0.5598, -0.7689, 0.3088, 0.5598, -0.7818, 0.3995, 0.4786, -0.7748, 0.4066, 0.4841, -0.7697, 0.3236, 0.5503, 0.7416, 0.3298, 0.5842, 0.744, 0.3445, 0.5726, 0.769, 0.3088, 0.5598, 0.7687, 0.2907, 0.5697, -0.769, 0.2906, 0.5693, -0.7689, 0.3088, 0.5598, -0.744, 0.3445, 0.5726, -0.7416, 0.3298, 0.5842, 0.7392, 0.36, 0.5692, 0.7697, 0.3236, 0.5503, 0.769, 0.3088, 0.5598, 0.744, 0.3445, 0.5726, -0.744, 0.3445, 0.5726, -0.7689, 0.3088, 0.5598, -0.7697, 0.3236, 0.5503, -0.7392, 0.36, 0.5692, 0.703, 0.3317, 0.6291, 0.7416, 0.3298, 0.5842, 0.7687, 0.2907, 0.5697, 0.7467, 0.2748, 0.6057, -0.7466, 0.2748, 0.6058, -0.769, 0.2906, 0.5693, -0.7416, 0.3298, 0.5842, -0.703, 0.3317, 0.6291, 0.7253, 0.4004, 0.56, 0.7254, 0.3905, 0.5669, 0.7261, 0.3657, 0.5823, 0.7216, 0.3538, 0.5951, -0.7216, 0.3538, 0.5951, -0.7261, 0.3657, 0.5823, -0.7254, 0.3901, 0.5672, -0.7255, 0.4004, 0.5598, 0.722, 0.3808, 0.5776, 0.7392, 0.36, 0.5692, 0.744, 0.3445, 0.5726, 0.7261, 0.3657, 0.5823, -0.7261, 0.3657, 0.5823, -0.744, 0.3445, 0.5726, -0.7392, 0.36, 0.5692, -0.722, 0.3808, 0.5776, 0.6989, 0.4287, 0.5724, 0.7253, 0.4004, 0.56, 0.7216, 0.3538, 0.5951, 0.6863, 0.3649, 0.6291, -0.6853, 0.3651, 0.6302, -0.7216, 0.3538, 0.5951, -0.7255, 0.4004, 0.5598, -0.6984, 0.4283, 0.5733, 0.7911, 0.2415, 0.562, 0.7628, 0.2324, 0.6034, 0.7464, 0.3848, 0.543, 0.7564, 0.4103, 0.5095, -0.7569, 0.4094, 0.5094, -0.7461, 0.3851, 0.5432, -0.7628, 0.2324, 0.6034, -0.7912, 0.2411, 0.5621, 0.7197, 0.3864, 0.5768, 0.7155, 0.3932, 0.5775, 0.7254, 0.3905, 0.5669, 0.7464, 0.3848, 0.543, -0.7461, 0.3851, 0.5432, -0.7254, 0.3901, 0.5672, -0.7155, 0.3932, 0.5775, -0.7197, 0.3864, 0.5768, 0.7911, 0.2415, 0.562, 0.7564, 0.4103, 0.5095, 0.7227, 0.4679, 0.5087, -0.7231, 0.4671, 0.5088, -0.7569, 0.4094, 0.5094, -0.7912, 0.2411, 0.5621, 0.7097, 0.2699, 0.6508, 0.6572, 0.05025, 0.7521, 0.4592, 0.1845, 0.869, 0.5222, 0.3925, 0.7572, -0.5221, 0.3925, 0.7572, -0.4592, 0.1845, 0.869, -0.6572, 0.05025, 0.7521, -0.7097, 0.2699, 0.6508, 0.7331, 0.2152, 0.6451, 0.651, 0.331, 0.6831, 0.703, 0.3317, 0.6291, 0.7467, 0.2748, 0.6057, -0.7466, 0.2748, 0.6058, -0.703, 0.3317, 0.6291, -0.651, 0.3309, 0.6831, -0.7334, 0.2154, 0.6448, 0.8274, 0.2434, 0.5062, 0.7341, 0.5873, 0.3408, 0.711, 0.536, 0.4551, 0.7659, 0.237, 0.5977, -0.7659, 0.2369, 0.5977, -0.711, 0.536, 0.4551, -0.7341, 0.5873, 0.3408, -0.8274, 0.2434, 0.5062, 0.5222, 0.3925, 0.7572, 0.4592, 0.1845, 0.869, 0.2027, 0.2944, 0.9339, 0.2149, 0.5067, 0.8349, -0.2149, 0.5067, 0.8349, -0.2027, 0.2944, 0.9339, -0.4592, 0.1845, 0.869, -0.5221, 0.3925, 0.7572, 0.7489, 0.3644, 0.5535, 0.6426, 0.3374, 0.6879, 0.7331, 0.2152, 0.6451, 0.2365, 0.6074, 0.7584, 0.2149, 0.5067, 0.8349, -8.91e-08, 0.5299, 0.8481, 3.35e-08, 0.6436, 0.7653, 3.35e-08, 0.6436, 0.7653, -8.91e-08, 0.5299, 0.8481, -0.2149, 0.5067, 0.8349, -0.2365, 0.6074, 0.7584, 0.7464, 0.3848, 0.543, 0.7254, 0.3905, 0.5669, 0.7253, 0.4004, 0.56, 0.7564, 0.4103, 0.5095, -0.7569, 0.4094, 0.5094, -0.7255, 0.4004, 0.5598, -0.7254, 0.3901, 0.5672, -0.7461, 0.3851, 0.5432, 0.5566, 0.4836, 0.6755, 0.5222, 0.3925, 0.7572, 0.2149, 0.5067, 0.8349, 0.2365, 0.6074, 0.7584, -0.2365, 0.6074, 0.7584, -0.2149, 0.5067, 0.8349, -0.5221, 0.3925, 0.7572, -0.5567, 0.4835, 0.6755, 0.7564, 0.4103, 0.5095, 0.7253, 0.4004, 0.56, 0.6989, 0.4287, 0.5724, 0.7227, 0.4679, 0.5087, -0.7231, 0.4671, 0.5088, -0.6984, 0.4283, 0.5733, -0.7255, 0.4004, 0.5598, -0.7569, 0.4094, 0.5094, 0.7464, 0.3848, 0.543, 0.7628, 0.2324, 0.6034, 0.7097, 0.2699, 0.6508, 0.7197, 0.3864, 0.5768, -0.7197, 0.3864, 0.5768, -0.7097, 0.2699, 0.6508, -0.7628, 0.2324, 0.6034, -0.7461, 0.3851, 0.5432, 0.7677, 0.5408, 0.3437, 0.7523, 0.5339, 0.3861, 0.7724, 0.4658, 0.4318, 0.7723, 0.4796, 0.4166, -0.7723, 0.4796, 0.4166, -0.7724, 0.4658, 0.4318, -0.7523, 0.5339, 0.386, -0.7677, 0.5408, 0.3437, 0.1418, -0.9853, -0.09523, 0.4153, -0.8921, 0.1782, -0.4579, -0.7968, -0.3943, -0.4152, -0.7381, -0.5318, 0.4152, -0.7381, -0.5318, 0.4579, -0.7968, -0.3943, -0.4153, -0.8921, 0.1782, -0.1418, -0.9853, -0.09524, -0.4152, -0.7381, -0.5318, -0.4579, -0.7968, -0.3943, -0.5831, -0.6278, -0.5156, -0.4542, -0.647, -0.6124, 0.4543, -0.6471, -0.6123, 0.5831, -0.6278, -0.5156, 0.4579, -0.7968, -0.3943, 0.4152, -0.7381, -0.5318, -0.4542, -0.647, -0.6124, -0.5831, -0.6278, -0.5156, -0.01837, -0.9855, -0.169, 0.08506, -0.9707, -0.2248, -0.08506, -0.9707, -0.2248, 0.01837, -0.9855, -0.169, 0.5831, -0.6278, -0.5156, 0.4543, -0.6471, -0.6123, 0.08506, -0.9707, -0.2248, -0.01837, -0.9855, -0.169, 0.589, -0.7562, 0.2849, 0.5975, -0.7466, 0.2924, -0.5975, -0.7466, 0.2924, -0.589, -0.7562, 0.2849, 0.01837, -0.9855, -0.169, -0.08506, -0.9707, -0.2248, 0.5975, -0.7466, 0.2924, 0.589, -0.7562, 0.2849, 0.8315, -0.1916, 0.5215, 0.8208, -0.1954, 0.5368, -0.8208, -0.1954, 0.5368, -0.8315, -0.1916, 0.5215, -0.589, -0.7562, 0.2849, -0.5975, -0.7466, 0.2924, 0.82, 0.2426, 0.5184, 0.7724, 0.4658, 0.4318, 0.7464, 0.4718, 0.4694, 0.8116, 0.238, 0.5335, -0.8116, 0.238, 0.5335, -0.7464, 0.4718, 0.4694, -0.7724, 0.4658, 0.4318, -0.82, 0.2427, 0.5184, 0.7724, 0.4658, 0.4318, 0.7523, 0.5339, 0.3861, 0.7296, 0.5335, 0.4279, 0.7464, 0.4718, 0.4694, -0.7464, 0.4718, 0.4694, -0.7296, 0.5335, 0.4279, -0.7523, 0.5339, 0.386, -0.7724, 0.4658, 0.4318, 0.6018, 0.4955, 0.6263, 0.5903, 0.5616, 0.5798, 0.25, 0.5805, 0.7749, 0.2416, 0.4978, 0.833, -0.2416, 0.4978, 0.833, -0.25, 0.5805, 0.7749, -0.5903, 0.5616, 0.5798, -0.6018, 0.4955, 0.6263, 0.5966, 0.4398, 0.6713, 0.584, 0.4563, 0.6714, 0.2698, 0.5457, 0.7934, 0.2741, 0.5301, 0.8024, -0.2741, 0.5301, 0.8024, -0.2698, 0.5457, 0.7934, -0.5836, 0.4564, 0.6717, -0.597, 0.4394, 0.6712, 0.25, 0.5805, 0.7749, -5.475e-08, 0.5676, 0.8233, -4.813e-07, 0.4792, 0.8777, 0.2416, 0.4978, 0.833, -0.2416, 0.4978, 0.833, -4.813e-07, 0.4792, 0.8777, -5.475e-08, 0.5676, 0.8233, -0.25, 0.5805, 0.7749, 0.2365, 0.6074, 0.7584, 3.35e-08, 0.6436, 0.7653, -2.216e-07, 0.6129, 0.7901, 0.2608, 0.5814, 0.7706, -0.2609, 0.5814, 0.7706, -2.216e-07, 0.6129, 0.7901, 3.35e-08, 0.6436, 0.7653, -0.2365, 0.6074, 0.7584, 0.2741, 0.5301, 0.8024, 5.733e-08, 0.5509, 0.8346, 2.603e-08, 0.5605, 0.8281, 0.2834, 0.5338, 0.7967, -0.2834, 0.5338, 0.7967, 2.603e-08, 0.5605, 0.8281, 5.733e-08, 0.5509, 0.8346, -0.2741, 0.5301, 0.8024, 0.2608, 0.5814, 0.7706, 0.2698, 0.5457, 0.7934, 0.584, 0.4563, 0.6714, 0.5736, 0.474, 0.6681, -0.5735, 0.474, 0.6681, -0.5836, 0.4564, 0.6717, -0.2698, 0.5457, 0.7934, -0.2609, 0.5814, 0.7706, 0.2834, 0.5338, 0.7967, 2.603e-08, 0.5605, 0.8281, 1.597e-07, 0.5815, 0.8135, 0.2817, 0.5667, 0.7743, -0.2817, 0.5667, 0.7743, 1.597e-07, 0.5815, 0.8135, 2.603e-08, 0.5605, 0.8281, -0.2834, 0.5338, 0.7967, 0.7628, 0.2324, 0.6034, 0.7911, 0.2415, 0.562, 0.7387, -0.00933, 0.6739, 0.7105, 0.6129, 0.3458, 0.7677, 0.5408, 0.3437, 0.7723, 0.4796, 0.4166, 0.711, 0.536, 0.4551, -0.711, 0.536, 0.4551, -0.7723, 0.4796, 0.4166, -0.7677, 0.5408, 0.3437, -0.7105, 0.6129, 0.3458, 0.7331, 0.2152, 0.6451, 0.7467, 0.2748, 0.6057, 0.7773, 0.4069, 0.4798, 0.7489, 0.3644, 0.5535, -0.7955, 0.4486, 0.4074, -0.7773, 0.4069, 0.4798, -0.7466, 0.2748, 0.6058, -0.7334, 0.2154, 0.6448, 0.7227, 0.4679, 0.5087, 0.6989, 0.4287, 0.5724, 0.6619, 0.4576, 0.5937, -0.6619, 0.4576, 0.5937, -0.6984, 0.4283, 0.5733, -0.7231, 0.4671, 0.5088, 0.6407, 0.3884, 0.6623, 0.6863, 0.3649, 0.6291, 0.703, 0.3317, 0.6291, 0.651, 0.331, 0.6831, -0.651, 0.3309, 0.6831, -0.703, 0.3317, 0.6291, -0.6853, 0.3651, 0.6302, -0.6407, 0.3884, 0.6623, 0.7042, 0.6508, 0.2837, 0.8051, 0.5784, 0.1314, 0.6426, 0.3374, 0.6879, 0.7489, 0.3644, 0.5535, -0.7955, 0.4486, 0.4074, -0.6425, 0.3375, 0.688, -0.8051, 0.5784, 0.1314, -0.7042, 0.6508, 0.2837, 0.7042, 0.6508, 0.2837, 0.7489, 0.3644, 0.5535, 0.7773, 0.4069, 0.4798, 0.7105, 0.6129, 0.3458, -0.7105, 0.6129, 0.3458, -0.7773, 0.4069, 0.4798, -0.7955, 0.4486, 0.4074, -0.7042, 0.6508, 0.2837, 0.7677, 0.5408, 0.3437, 0.7967, 0.3868, 0.4643, 0.7818, 0.3995, 0.4786, 0.7523, 0.5339, 0.3861, -0.7523, 0.5339, 0.386, -0.7818, 0.3995, 0.4786, -0.7967, 0.3868, 0.4643, -0.7677, 0.5408, 0.3437, 0.25, 0.5805, 0.7749, 0.2817, 0.5667, 0.7743, 1.597e-07, 0.5815, 0.8135, -5.475e-08, 0.5676, 0.8233, -5.475e-08, 0.5676, 0.8233, 1.597e-07, 0.5815, 0.8135, -0.2817, 0.5667, 0.7743, -0.25, 0.5805, 0.7749, 0.7105, 0.6129, 0.3458, 0.7773, 0.4069, 0.4798, 0.7967, 0.3868, 0.4643, 0.7677, 0.5408, 0.3437, -0.7677, 0.5408, 0.3437, -0.7967, 0.3868, 0.4643, -0.7773, 0.4069, 0.4798, -0.7105, 0.6129, 0.3458, 0.7042, 0.6508, 0.2837, 0.7341, 0.5873, 0.3408, 0.8127, 0.5784, 0.07028, 0.8051, 0.5784, 0.1314, -0.8051, 0.5784, 0.1314, -0.8127, 0.5784, 0.07028, -0.7341, 0.5873, 0.3408, -0.7042, 0.6508, 0.2837, 0.3281, -0.7009, 0.6333, 0.201, -0.8663, 0.4573, 2.639e-08, -0.8886, 0.4587, -7.833e-06, -0.7541, 0.6568, -7.833e-06, -0.7541, 0.6568, 2.639e-08, -0.8886, 0.4587, -0.201, -0.8663, 0.4573, -0.3281, -0.7009, 0.6333, 0.6285, -0.3908, 0.6725, 0.5236, -0.5104, 0.6821, 0.4721, -0.3843, 0.7934, 0.4748, -0.3948, 0.7866, -0.4748, -0.3948, 0.7866, -0.4721, -0.3844, 0.7933, -0.5236, -0.5104, 0.6821, -0.6285, -0.3908, 0.6725, 0.1972, -0.9087, 0.3678, 0.6572, -0.7268, 0.1999, 0.6053, -0.7932, -0.06689, 0.293, -0.885, 0.3619, -0.293, -0.885, 0.3619, -0.6053, -0.7932, -0.06689, -0.6572, -0.7268, 0.1999, -0.1972, -0.9087, 0.3678, 0.201, -0.8663, 0.4573, 0.6184, -0.638, 0.4589, 0.6572, -0.7268, 0.1999, 0.1972, -0.9087, 0.3678, -0.1972, -0.9087, 0.3678, -0.6572, -0.7268, 0.1999, -0.6184, -0.638, 0.4589, -0.201, -0.8663, 0.4573, 0.3281, -0.7009, 0.6333, 0.6184, -0.638, 0.4589, 0.201, -0.8663, 0.4573, -0.201, -0.8663, 0.4573, -0.6184, -0.638, 0.4589, -0.3281, -0.7009, 0.6333, 0.9009, 0.4314, -0.04731, 0.8051, 0.5784, 0.1314, 0.8127, 0.5784, 0.07028, -0.8127, 0.5784, 0.07028, -0.8051, 0.5784, 0.1314, -0.9009, 0.4314, -0.04732, 0.9009, 0.4314, -0.04731, 0.8127, 0.5784, 0.07028, 0.9469, 0.2667, 0.1796, 0.9404, 0.2545, -0.2255, -0.9404, 0.2545, -0.2255, -0.9469, 0.2667, 0.1796, -0.8127, 0.5784, 0.07028, -0.9009, 0.4314, -0.04732, 0.2698, 0.5457, 0.7934, 0.2608, 0.5814, 0.7706, -2.216e-07, 0.6129, 0.7901, -4.773e-07, 0.5687, 0.8226, -4.773e-07, 0.5687, 0.8226, -2.216e-07, 0.6129, 0.7901, -0.2609, 0.5814, 0.7706, -0.2698, 0.5457, 0.7934, 0.7261, 0.3657, 0.5823, 0.744, 0.3445, 0.5726, 0.7416, 0.3298, 0.5842, 0.7216, 0.3538, 0.5951, -0.7216, 0.3538, 0.5951, -0.7416, 0.3298, 0.5842, -0.744, 0.3445, 0.5726, -0.7261, 0.3657, 0.5823, 0.5736, 0.474, 0.6681, 0.584, 0.4563, 0.6714, 0.722, 0.3808, 0.5776, 0.7155, 0.3932, 0.5775, -0.7155, 0.3932, 0.5775, -0.722, 0.3808, 0.5776, -0.5836, 0.4564, 0.6717, -0.5735, 0.474, 0.6681, 0.7216, 0.3538, 0.5951, 0.7416, 0.3298, 0.5842, 0.703, 0.3317, 0.6291, 0.6863, 0.3649, 0.6291, -0.6853, 0.3651, 0.6302, -0.703, 0.3317, 0.6291, -0.7416, 0.3298, 0.5842, -0.7216, 0.3538, 0.5951, 0.6407, 0.3884, 0.6623, 0.6619, 0.4576, 0.5937, 0.6989, 0.4287, 0.5724, 0.6863, 0.3649, 0.6291, -0.6853, 0.3651, 0.6302, -0.6984, 0.4283, 0.5733, -0.6619, 0.4576, 0.5937, -0.6407, 0.3884, 0.6623, 0.8116, 0.238, 0.5335, 0.6774, 0.2435, 0.6941, 0.6865, -0.1684, 0.7074, 0.8108, -0.2075, 0.5472, -0.8108, -0.2075, 0.5472, -0.6865, -0.1684, 0.7074, -0.6774, 0.2435, 0.6941, -0.8116, 0.238, 0.5335, 0.7748, 0.4066, 0.4841, 0.6294, 0.4811, 0.6102, 0.5903, 0.5616, 0.5798, 0.7296, 0.5335, 0.4279, -0.7296, 0.5335, 0.4279, -0.5903, 0.5616, 0.5798, -0.6294, 0.4811, 0.6102, -0.7748, 0.4066, 0.4841, 0.7697, 0.3236, 0.5503, 0.6234, 0.4216, 0.6585, 0.6294, 0.4811, 0.6102, 0.7748, 0.4066, 0.4841, -0.7748, 0.4066, 0.4841, -0.6294, 0.4811, 0.6102, -0.6234, 0.4216, 0.6585, -0.7697, 0.3236, 0.5503, 0.7392, 0.36, 0.5692, 0.5966, 0.4398, 0.6713, 0.6234, 0.4216, 0.6585, 0.7697, 0.3236, 0.5503, -0.7697, 0.3236, 0.5503, -0.6234, 0.4216, 0.6585, -0.597, 0.4394, 0.6712, -0.7392, 0.36, 0.5692, 0.722, 0.3808, 0.5776, 0.584, 0.4563, 0.6714, 0.5966, 0.4398, 0.6713, 0.7392, 0.36, 0.5692, -0.7392, 0.36, 0.5692, -0.597, 0.4394, 0.6712, -0.5836, 0.4564, 0.6717, -0.722, 0.3808, 0.5776, 0.7197, 0.3864, 0.5768, 0.5566, 0.4836, 0.6755, 0.5736, 0.474, 0.6681, 0.7155, 0.3932, 0.5775, -0.7155, 0.3932, 0.5775, -0.5735, 0.474, 0.6681, -0.5567, 0.4835, 0.6755, -0.7197, 0.3864, 0.5768, 0.7097, 0.2699, 0.6508, 0.7628, 0.2324, 0.6034, 0.7387, -0.00933, 0.6739, 0.6572, 0.05025, 0.7521, -0.6572, 0.05025, 0.7521, -0.7387, -0.00933, 0.6739, -0.7628, 0.2324, 0.6034, -0.7097, 0.2699, 0.6508, 0.7097, 0.2699, 0.6508, 0.5222, 0.3925, 0.7572, 0.5566, 0.4836, 0.6755, 0.7197, 0.3864, 0.5768, -0.7197, 0.3864, 0.5768, -0.5567, 0.4835, 0.6755, -0.5221, 0.3925, 0.7572, -0.7097, 0.2699, 0.6508, 0.7464, 0.4718, 0.4694, 0.6018, 0.4955, 0.6263, 0.6774, 0.2435, 0.6941, 0.8116, 0.238, 0.5335, -0.8116, 0.238, 0.5335, -0.6774, 0.2435, 0.6941, -0.6018, 0.4955, 0.6263, -0.7464, 0.4718, 0.4694, 0.7296, 0.5335, 0.4279, 0.5903, 0.5616, 0.5798, 0.6018, 0.4955, 0.6263, 0.7464, 0.4718, 0.4694, -0.7464, 0.4718, 0.4694, -0.6018, 0.4955, 0.6263, -0.5903, 0.5616, 0.5798, -0.7296, 0.5335, 0.4279, 0.722, 0.3808, 0.5776, 0.7261, 0.3657, 0.5823, 0.7254, 0.3905, 0.5669, 0.7155, 0.3932, 0.5775, -0.7155, 0.3932, 0.5775, -0.7254, 0.3901, 0.5672, -0.7261, 0.3657, 0.5823, -0.722, 0.3808, 0.5776, 0.8108, -0.2075, 0.5472, 0.6865, -0.1684, 0.7074, 0.5074, -0.6136, 0.605, 0.5846, -0.7359, 0.3417, -0.5846, -0.7359, 0.3417, -0.5074, -0.6136, 0.605, -0.6865, -0.1684, 0.7074, -0.8108, -0.2075, 0.5472, -0.7955, 0.4486, 0.4074, -0.7334, 0.2154, 0.6448, -0.6425, 0.3375, 0.688, -0.7628, 0.2324, 0.6034, -0.7387, -0.00933, 0.6739, -0.7912, 0.2411, 0.5621])] * 3)])

# ---- objects
ob_male_head_obj = bpy.data.objects.new('male head.obj', me_male_head_obj)

# ---- transforms, parenting, visibility, modifiers, constraints
ob_male_head_obj.location = (0.0, 0.0, 0.0)
ob_male_head_obj.rotation_euler = (1.571, -0.0, 0.0)

# ---- collection membership
col_collection.objects.link(ob_male_head_obj)

# ---- scene / render settings (as saved in the file)
scene.frame_start = 1; scene.frame_end = 250; scene.frame_set(1)
scene.render.engine = 'BLENDER_EEVEE_NEXT'
scene.cycles.use_denoising = False
scene.cycles.samples = 128
scene.cycles.sampling_pattern = 'TABULATED_SOBOL'
scene.cycles.use_adaptive_sampling = False
scene.cycles.use_light_tree = False
scene.view_settings.view_transform = 'Filmic'
bpy.context.view_layer.update()

# ---- added for rendering (the .blend has no active camera and no usable light): camera, sun
cam_auto = bpy.data.cameras.new('AutoCamera')
cam_auto.lens = 50.0
cam_auto.sensor_width = 36.0
cam_auto.clip_end = 1000.0
ob_auto_camera = bpy.data.objects.new('AutoCamera', cam_auto)
scene.collection.objects.link(ob_auto_camera)
ob_auto_camera.location = (11.3906, -28.8238, 7.17707)
ob_auto_camera.rotation_euler = (1.09748, -7.21219e-08, 0.694738)
scene.camera = ob_auto_camera
light_auto_sun = bpy.data.lights.new('AutoSun', 'SUN')
light_auto_sun.energy = 3.0
light_auto_sun.angle = 0.0523599
ob_auto_sun = bpy.data.objects.new('AutoSun', light_auto_sun)
scene.collection.objects.link(ob_auto_sun)
ob_auto_sun.rotation_euler = (0.872665, 0.174533, 0.523599)
bpy.context.view_layer.update()
